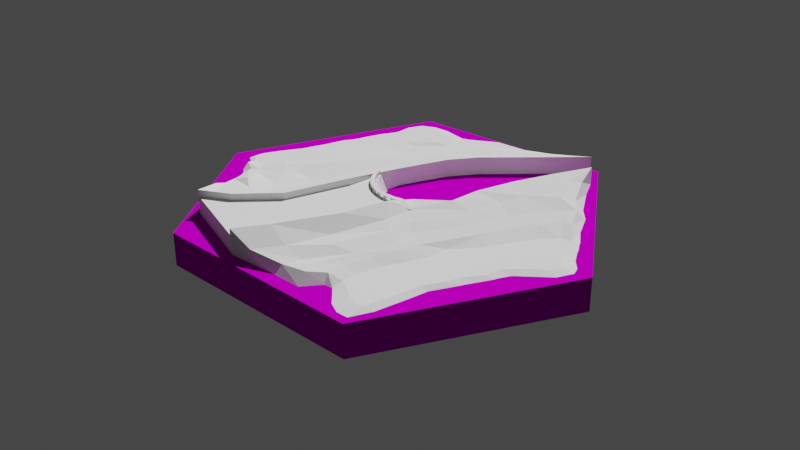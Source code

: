 # Source: Hydroelectric.blend  (saved by Blender 2.80.75; exported with 4.5.12 LTS)
import bpy
from mathutils import Matrix  # noqa: F401  (used for matrix-valued properties, if any)

bpy.ops.wm.read_factory_settings(use_empty=True)
scene = bpy.context.scene
scene.name = 'Scene'

# ---- collections
col_hexagono = bpy.data.collections.new('Hexagono'); scene.collection.children.link(col_hexagono)
col_river = bpy.data.collections.new('River'); scene.collection.children.link(col_river)
col_hydroelectric = bpy.data.collections.new('Hydroelectric'); scene.collection.children.link(col_hydroelectric)

# ---- images (referenced by path relative to the original .blend; pixels are not part of the script)
import os
ASSET_DIR = os.environ.get("B2B_ASSET_DIR", "")  # directory of the original .blend (textures are referenced by path, not embedded)
HERE = os.path.dirname(os.path.abspath(__file__))  # packed textures are extracted next to this script under _unpacked/

def load_image(name, relpath, width, height, colorspace="sRGB"):
    """Load a texture the original file referenced (path relative to the .blend, or extracted next to this script)."""
    p = next((c for c in (os.path.join(HERE, relpath), os.path.join(ASSET_DIR, relpath)) if relpath and os.path.exists(c)), "")
    if p:
        img = bpy.data.images.load(p, check_existing=True)
        img.name = name
    else:  # same state as the original file: an image datablock whose file is absent (Cycles renders it pink)
        img = bpy.data.images.new(name, width, height)
        img.source = "FILE"
        img.filepath = "//" + (relpath or name)
    img.colorspace_settings.name = colorspace
    return img
img_hexagon_tile__river__png = load_image('Hexagon tile (river).png', 'Hexagon tile (river).png', 1024, 1024, 'sRGB')

# ---- materials (node trees are filled in below, after node groups)
mat_hexagon_tile_river = bpy.data.materials.new('Hexagon tile river')
mat_hexagon_tile_river.use_transparent_shadow = False

# ---- material node trees
mat_hexagon_tile_river.use_nodes = True; mat_hexagon_tile_river.node_tree.nodes.clear()
_N = mat_hexagon_tile_river.node_tree.nodes; _L = mat_hexagon_tile_river.node_tree.links
n0 = _N.new('ShaderNodeOutputMaterial'); n0.name = 'Material Output'; n0.location = (224, 431)
n1 = _N.new('ShaderNodeMixShader'); n1.name = 'Mix Shader'; n1.location = (21, 432)
n2 = _N.new('ShaderNodeBsdfDiffuse'); n2.name = 'Diffuse BSDF'; n2.location = (-159, 350)
n3 = _N.new('ShaderNodeTexImage'); n3.name = 'Image Texture'; n3.location = (-413, 219)
n3.image = img_hexagon_tile__river__png
_L.new(n1.outputs[0], n0.inputs[0])
_L.new(n2.outputs[0], n1.inputs[2])
_L.new(n3.outputs[0], n2.inputs[0])
n0.is_active_output = True

# ---- world
world_world = bpy.data.worlds.new('World'); scene.world = world_world
world_world.use_nodes = True; world_world.node_tree.nodes.clear()
_N = world_world.node_tree.nodes; _L = world_world.node_tree.links
n0 = _N.new('ShaderNodeOutputWorld'); n0.name = 'World Output'; n0.location = (300, 300)
n1 = _N.new('ShaderNodeBackground'); n1.name = 'Background'; n1.location = (10, 300)
n1.inputs[0].default_value = (0.05088, 0.05088, 0.05088, 1.0)
_L.new(n1.outputs[0], n0.inputs[0])
n0.is_active_output = True
world_world.color = (0.05088, 0.05088, 0.05088)
world_world.use_sun_shadow = False
world_world.sun_shadow_jitter_overblur = 0.0

# ---- lights
light_sun = bpy.data.lights.new('Sun', 'SUN')
light_sun.transmission_factor = 0.0
light_sun.energy = 4.0
light_sun.shadow_soft_size = 0.125

# ---- meshes
me_icosphere_129 = bpy.data.meshes.new('Icosphere.129')
me_icosphere_129.from_pydata([(-3.221, 5.67, 0.4812), (3.273, 5.662, 0.4977), (-6.204, -0.3828, 0.5043), (3.121, -5.654, 0.4847), (6.518, -0.06369, 0.5189), (-3.489, -5.229, 0.5132), (6.519, -0.0645, -0.4811), (3.121, -5.655, -0.5153), (-3.488, -5.229, -0.4868), (-6.203, -0.3836, -0.4957), (3.274, 5.661, -0.5023), (-3.22, 5.669, -0.5188)], [], [(1, 0, 2, 5, 3, 4), (10, 6, 7, 8, 9, 11), (0, 1, 10, 11), (4, 3, 7, 6), (5, 2, 9, 8), (2, 0, 11, 9), (3, 5, 8, 7), (1, 4, 6, 10)])
me_icosphere_129.polygons.foreach_set('use_smooth', [True] * 8)
_k = set([(0, 1), (0, 2), (0, 11), (1, 4), (1, 10), (2, 5), (2, 9), (3, 4), (3, 5), (3, 7), (4, 6), (5, 8), (6, 7), (6, 10), (7, 8), (8, 9), (9, 11), (10, 11)])
me_icosphere_129.attributes.new('sharp_edge', 'BOOLEAN', 'EDGE').data.foreach_set('value', [ (min(e.vertices), max(e.vertices)) in _k for e in me_icosphere_129.edges])
_uv = me_icosphere_129.uv_layers.new(name='UVMap')
_uv.uv.foreach_set('vector', [0.5099, 0.4616, 0.5105, 0.1712, 0.7313, -0.009593, 0.994, 0.1435, 1.004, 0.4831, 0.7435, 0.6386, 0.000173, 0.1596, 0.2377, 0.009939, 0.4901, 0.1537, 0.4979, 0.4699, 0.241, 0.6269, 0.002639, 0.4696, 0.2441, 0.6508, 0.2441, 0.9378, 0.1999, 0.9378, 0.1999, 0.6507, 0.1995, 0.6507, 0.1995, 0.9399, 0.1553, 0.9402, 0.1553, 0.6509, 0.2444, 0.8963, 0.2444, 0.6507, 0.2886, 0.6507, 0.2886, 0.8962, 0.06586, 0.6507, 0.06586, 0.949, 0.02166, 0.9491, 0.02166, 0.6508, 0.1104, 0.6509, 0.1104, 0.9437, 0.06621, 0.9435, 0.06621, 0.6507, 0.1108, 0.9416, 0.1108, 0.6507, 0.155, 0.6508, 0.155, 0.9417])
me_icosphere_129.materials.append(mat_hexagon_tile_river)
me_icosphere_129.use_remesh_preserve_volume = False
me_icosphere_129.use_remesh_preserve_attributes = False
me_icosphere_129.use_mirror_vertex_groups = False
me_icosphere_129.update()
me_icosphere_129.normals_split_custom_set([tuple(v) for v in zip(*[iter([-0.0005517, 0.0008052, 1.0, -0.0005517, 0.0008052, 1.0, -0.0005517, 0.0008052, 1.0, -0.0005517, 0.0008052, 1.0, -0.0005517, 0.0008052, 1.0, -0.0005517, 0.0008052, 1.0, 0.0005517, -0.0008052, -1.0, 0.0005517, -0.0008052, -1.0, 0.0005517, -0.0008052, -1.0, 0.0005517, -0.0008052, -1.0, 0.0005517, -0.0008052, -1.0, 0.0005517, -0.0008052, -1.0, 0.001301, 1.0, -0.000806, 0.001301, 1.0, -0.000806, 0.001301, 1.0, -0.000806, 0.001301, 1.0, -0.000806, 0.8545, -0.5194, 0.0008923, 0.8545, -0.5194, 0.0008923, 0.8545, -0.5194, 0.0008923, 0.8545, -0.5194, 0.0008923, -0.8724, -0.4888, -8.945e-05, -0.8724, -0.4888, -8.945e-05, -0.8724, -0.4888, -8.945e-05, -0.8724, -0.4888, -8.945e-05, -0.897, 0.4421, -0.0008535, -0.897, 0.4421, -0.0008535, -0.897, 0.4421, -0.0008535, -0.897, 0.4421, -0.0008535, -0.0643, -0.9979, 0.0007695, -0.0643, -0.9979, 0.0007695, -0.0643, -0.9979, 0.0007695, -0.0643, -0.9979, 0.0007695, 0.87, 0.4931, 8.376e-05, 0.87, 0.4931, 8.376e-05, 0.87, 0.4931, 8.376e-05, 0.87, 0.4931, 8.376e-05])] * 3)])
me_cube_007 = bpy.data.meshes.new('Cube.007')
me_cube_007.from_pydata([(-1.066, -0.5985, -0.04488), (-0.9947, -0.5748, -0.01267), (-0.2064, 1.207, -0.04488), (-0.167, 1.137, -0.01267), (-0.4259, -1.951, -0.04488), (-0.4259, -1.951, 0.2292), (1.758, 1.261, -0.04488), (1.758, 1.261, 0.1128), (1.498, 1.232, -0.04488), (1.137, 1.278, -0.04488), (0.7533, 1.282, -0.04488), (0.535, 1.22, -0.04488), (0.3782, 1.201, -0.04488), (0.2356, 1.233, -0.04488), (0.1025, 1.266, -0.04488), (-0.05432, 1.265, -0.04488), (-0.003056, 1.186, -0.01267), (0.09854, 1.124, -0.01267), (0.2396, 1.091, -0.01267), (0.3585, 1.055, -0.01267), (0.5153, 1.094, 0.0155), (0.8007, 1.203, 0.02732), (1.161, 1.215, 0.0302), (1.513, 1.2, 0.08685), (-1.079, -0.7161, -0.04488), (-0.9982, -0.777, -0.04488), (-0.9313, -0.8852, -0.04488), (-0.8739, -0.9839, -0.04488), (-0.8212, -1.05, -0.04488), (-0.7496, -1.262, -0.04488), (-0.6827, -1.422, -0.04488), (-0.6063, -1.573, -0.04488), (-0.6063, -1.573, 0.1085), (-0.6432, -1.426, 0.04895), (-0.6904, -1.258, 0.01995), (-0.7029, -1.053, 0.02797), (-0.7595, -0.9563, 0.01153), (-0.884, -0.8852, 0.0228), (-0.9193, -0.7652, -0.01267), (-0.9886, -0.6767, -0.01267), (-0.3066, 1.054, -0.04488), (-0.3216, 0.8488, -0.04488), (-0.3982, 0.6528, -0.04488), (-0.5268, 0.4664, -0.04488), (-0.6365, 0.261, -0.04488), (-0.713, 0.0603, -0.04488), (-0.8274, -0.2066, -0.04488), (-0.9702, -0.3978, -0.04488), (-0.9032, -0.4096, -0.01267), (-0.7643, -0.2066, -0.01267), (-0.6381, 0.0603, -0.01267), (-0.5694, 0.2531, -0.01267), (-0.4322, 0.419, -0.01267), (-0.3785, 0.6292, -0.01267), (-0.2585, 0.829, -0.01267), (-0.208, 1.034, -0.01267), (-0.1174, -1.812, -0.04488), (0.2572, -1.474, -0.04488), (0.5183, -0.8141, -0.04488), (0.6233, -0.2064, -0.04488), (0.733, 0.0179, -0.04488), (0.8616, 0.2706, -0.04488), (1.071, 0.5233, -0.04488), (1.956, 1.278, -0.04488), (1.956, 1.278, 0.1507), (1.071, 0.5233, 0.1507), (0.8616, 0.2706, 0.1507), (0.733, 0.0179, 0.1507), (0.6233, -0.2064, 0.1507), (0.5183, -0.8141, 0.2292), (0.2572, -1.474, 0.2292), (-0.1174, -1.812, 0.2292), (1.672, 1.159, 0.1228), (1.113, 0.6599, 0.1343), (0.7568, 0.3457, 0.1478), (0.614, 0.02671, 0.1395), (0.3813, -0.6282, 0.1395), (0.1675, -1.25, 0.1395), (-0.1504, -1.692, 0.16), (-0.3547, -1.841, 0.1711), (1.321, 1.097, 0.09344), (0.9889, 0.8391, 0.121), (0.7183, 0.5012, 0.1034), (0.4383, -0.002327, 0.1095), (0.2103, -0.52, 0.0743), (0.06751, -1.028, 0.09069), (-0.1179, -1.361, 0.07109), (-0.2985, -1.42, 0.1079), (0.8945, 1.129, 0.07338), (0.7801, 0.9142, 0.08244), (0.5568, 0.5526, 0.07935), (0.1869, -0.04083, 0.08154), (0.02986, -0.3929, 0.05974), (-0.05616, -0.8113, 0.02675), (-0.251, -1.121, 0.04379), (-0.4695, -1.274, 0.1077), (0.5011, 0.9864, 0.01899), (0.4813, 0.7952, 0.02658), (0.3006, 0.5756, 0.04243), (0.2998, 0.3418, 0.05098), (-0.108, -0.3321, 0.0506), (-0.2272, -0.7315, 0.0142), (-0.4078, -0.8895, 0.04277), (-0.5743, -1.014, 0.03352), (0.3679, 0.9716, 0.01526), (0.2914, 0.7993, 0.0265), (0.1344, 0.6318, -0.01267), (0.07674, 0.4264, -0.01267), (-0.2175, -0.257, 0.03821), (-0.3508, -0.5523, 0.03933), (-0.4936, -0.7151, 0.04816), (-0.6554, -0.9347, 0.01659), (0.23, 0.9946, -0.01267), (0.1866, 0.8365, -0.01267), (-0.008238, 0.6784, -0.01267), (-0.08952, 0.4683, -0.01267), (-0.3554, -0.1583, 0.02739), (-0.4414, -0.3826, 0.01924), (-0.6315, -0.588, 0.01807), (-0.7223, -0.836, 0.007483), (0.04012, 1.032, -0.01267), (-0.0175, 0.8832, -0.01267), (-0.1414, 0.692, -0.01267), (-0.27, 0.3967, -0.01267), (-0.427, -0.02167, 0.007027), (-0.5319, -0.2081, 0.01265), (-0.6795, -0.5366, -0.01267), (-0.7891, -0.742, -0.01267), (-0.1025, 1.055, -0.01267), (-0.1743, 0.8825, -0.01267), (-0.2887, 0.644, -0.01267), (-0.3495, 0.385, -0.01267), (-0.5459, 0.1386, -0.01267), (-0.6414, -0.06209, -0.01267), (-0.7369, -0.2628, -0.01267), (-0.8608, -0.5533, -0.01267), (-0.1025, 1.055, -0.04488), (-0.1743, 0.8825, -0.04488), (-0.2887, 0.644, -0.04488), (-0.4126, 0.4008, -0.04488), (-0.5459, 0.1386, -0.04488), (-0.6414, -0.06209, -0.04488), (-0.7369, -0.2628, -0.04488), (-0.8608, -0.5533, -0.04488), (0.04012, 1.032, -0.04488), (-0.0175, 0.8832, -0.04488), (-0.1414, 0.692, -0.04488), (-0.27, 0.3967, -0.04488), (-0.427, -0.02167, -0.04488), (-0.5319, -0.2081, -0.04488), (-0.6795, -0.5366, -0.04488), (-0.7891, -0.742, -0.04488), (0.23, 0.9946, -0.04488), (0.1866, 0.8365, -0.04488), (-0.008238, 0.6784, -0.04488), (-0.08952, 0.4683, -0.04488), (-0.3554, -0.1583, -0.04488), (-0.4414, -0.3826, -0.04488), (-0.6315, -0.588, -0.04488), (-0.7223, -0.836, -0.04488), (0.3679, 0.9716, -0.04488), (0.2914, 0.7993, -0.04488), (0.1344, 0.6318, -0.04488), (0.07674, 0.4264, -0.04488), (-0.2175, -0.257, -0.04488), (-0.3508, -0.5523, -0.04488), (-0.4936, -0.7151, -0.04488), (-0.6554, -0.9347, -0.04488), (0.5011, 0.9864, -0.04488), (0.4813, 0.7952, -0.04488), (0.3006, 0.5756, -0.04488), (0.2998, 0.3418, -0.04488), (-0.108, -0.3321, -0.04488), (-0.2272, -0.7315, -0.04488), (-0.4078, -0.8895, -0.04488), (-0.5743, -1.014, -0.04488), (0.8945, 1.129, -0.04488), (0.7801, 0.9142, -0.04488), (0.5568, 0.5526, -0.04488), (0.1869, -0.04083, -0.04488), (0.02986, -0.3929, -0.04488), (-0.05616, -0.8113, -0.04488), (-0.251, -1.121, -0.04488), (-0.4695, -1.274, -0.04488), (1.321, 1.097, -0.04488), (0.9889, 0.8391, -0.04488), (0.7183, 0.5012, -0.04488), (0.4383, -0.002327, -0.04488), (0.2103, -0.52, -0.04488), (0.06751, -1.028, -0.04488), (-0.1179, -1.361, -0.04488), (-0.2985, -1.42, -0.04488), (1.672, 1.159, -0.04488), (1.113, 0.6599, -0.04488), (0.7568, 0.3457, -0.04488), (0.614, 0.02671, -0.04488), (0.3813, -0.6282, -0.04488), (0.1675, -1.25, -0.04488), (-0.1504, -1.692, -0.04488), (-0.3547, -1.841, -0.04488), (0.008024, 0.04242, 0.03937)], [], [(40, 55, 3, 2), (8, 23, 7, 6), (56, 71, 5, 4), (24, 39, 1, 0), (199, 56, 4, 31), (135, 1, 39), (71, 79, 5), (79, 87, 33, 32), (87, 95, 34, 33), (95, 103, 35, 34), (103, 111, 36, 35), (111, 119, 37, 36), (119, 127, 38, 37), (127, 135, 39, 38), (47, 143, 24, 0), (143, 151, 25, 24), (151, 159, 26, 25), (159, 167, 27, 26), (167, 175, 28, 27), (175, 183, 29, 28), (183, 191, 30, 29), (191, 199, 31, 30), (4, 5, 32, 31), (31, 32, 33, 30), (30, 33, 34, 29), (29, 34, 35, 28), (28, 35, 36, 27), (27, 36, 37, 26), (26, 37, 38, 25), (25, 38, 39, 24), (2, 3, 16, 15), (15, 16, 17, 14), (14, 17, 18, 13), (13, 18, 19, 12), (12, 19, 20, 11), (11, 20, 21, 10), (10, 21, 22, 9), (9, 22, 23, 8), (9, 8, 192, 184), (184, 192, 193, 185), (185, 193, 194, 186), (186, 194, 195, 187), (187, 195, 196, 188), (188, 196, 197, 189), (189, 197, 198, 190), (190, 198, 199, 191), (10, 9, 184, 176), (176, 184, 185, 177), (177, 185, 186, 178), (178, 186, 187, 179), (179, 187, 188, 180), (180, 188, 189, 181), (181, 189, 190, 182), (182, 190, 191, 183), (11, 10, 176, 168), (168, 176, 177, 169), (169, 177, 178, 170), (170, 178, 179, 171), (171, 179, 180, 172), (172, 180, 181, 173), (173, 181, 182, 174), (174, 182, 183, 175), (12, 11, 168, 160), (160, 168, 169, 161), (161, 169, 170, 162), (162, 170, 171, 163), (163, 171, 172, 164), (164, 172, 173, 165), (165, 173, 174, 166), (166, 174, 175, 167), (13, 12, 160, 152), (152, 160, 161, 153), (153, 161, 162, 154), (154, 162, 163, 155), (155, 163, 164, 156), (156, 164, 165, 157), (157, 165, 166, 158), (158, 166, 167, 159), (14, 13, 152, 144), (144, 152, 153, 145), (145, 153, 154, 146), (146, 154, 155, 147), (147, 155, 156, 148), (148, 156, 157, 149), (149, 157, 158, 150), (150, 158, 159, 151), (15, 14, 144, 136), (136, 144, 145, 137), (137, 145, 146, 138), (138, 146, 147, 139), (139, 147, 148, 140), (140, 148, 149, 141), (141, 149, 150, 142), (142, 150, 151, 143), (2, 15, 136, 40), (40, 136, 137, 41), (41, 137, 138, 42), (42, 138, 139, 43), (43, 139, 140, 44), (44, 140, 141, 45), (45, 141, 142, 46), (46, 142, 143, 47), (17, 16, 128, 120), (120, 128, 121), (121, 129, 130, 122), (122, 130, 131, 123), (123, 131, 132, 124), (124, 132, 133, 125), (125, 133, 134, 126), (126, 134, 135), (18, 17, 120, 112), (112, 120, 121, 113), (113, 121, 114), (114, 122, 123, 115), (115, 123, 124, 116), (116, 124, 125, 117), (117, 125, 126), (118, 126, 127, 119), (19, 18, 112, 104), (104, 112, 113, 105), (105, 113, 114, 106), (106, 114, 107), (107, 115, 116, 108), (108, 116, 117), (109, 117, 118, 110), (110, 118, 119, 111), (20, 19, 104, 96), (96, 104, 105, 97), (97, 105, 106, 98), (98, 106, 107, 99), (99, 107, 200), (100, 108, 109, 101), (101, 109, 110, 102), (102, 110, 111, 103), (21, 20, 96, 88), (88, 96, 97, 89), (89, 97, 98, 90), (90, 98, 99), (91, 99, 100, 92), (92, 100, 93), (93, 101, 102, 94), (94, 102, 103, 95), (22, 21, 88, 80), (80, 88, 89, 81), (81, 89, 90), (82, 90, 91, 83), (83, 91, 92, 84), (84, 92, 93, 85), (85, 93, 86), (86, 94, 95, 87), (23, 22, 80, 72), (72, 80, 81), (73, 81, 82, 74), (74, 82, 83, 75), (75, 83, 84, 76), (76, 84, 85, 77), (77, 85, 86, 78), (78, 86, 79), (7, 72, 64), (64, 72, 73, 65), (65, 73, 74, 66), (66, 74, 75, 67), (67, 75, 76, 68), (68, 76, 77, 69), (69, 77, 78, 70), (70, 78, 79, 71), (16, 3, 128), (128, 55, 54, 129), (129, 54, 53, 130), (130, 53, 52, 131), (131, 52, 51, 132), (132, 51, 50, 133), (133, 50, 49, 134), (134, 49, 48, 135), (8, 6, 63, 192), (192, 63, 62, 193), (193, 62, 61, 194), (194, 61, 60, 195), (195, 60, 59, 196), (196, 59, 58, 197), (197, 58, 57, 198), (198, 57, 56, 199), (6, 7, 64, 63), (63, 64, 65, 62), (62, 65, 66, 61), (61, 66, 67, 60), (60, 67, 68, 59), (59, 68, 69, 58), (58, 69, 70, 57), (57, 70, 71, 56), (0, 1, 48, 47), (47, 48, 49, 46), (46, 49, 50, 45), (45, 50, 51, 44), (44, 51, 52, 43), (43, 52, 53, 42), (42, 53, 54, 41), (41, 54, 55, 40), (1, 135, 48), (135, 127, 126), (126, 118, 117), (117, 109, 108), (108, 100, 200), (107, 114, 115), (200, 100, 99), (128, 3, 55), (114, 121, 122), (200, 107, 108), (121, 128, 129), (86, 93, 94), (93, 100, 101), (79, 86, 87), (5, 79, 32), (81, 73, 72), (99, 91, 90), (90, 82, 81), (72, 7, 23)])
_uv = me_cube_007.uv_layers.new(name='UVMap')
_uv.uv.foreach_set('vector', [0.375, 0.2222, 0.625, 0.2222, 0.625, 0.25, 0.375, 0.25, 0.375, 0.4722, 0.625, 0.4722, 0.625, 0.5, 0.375, 0.5, 0.375, 0.7222, 0.625, 0.7222, 0.625, 0.75, 0.375, 0.75, 0.375, 0.9722, 0.625, 0.9722, 0.625, 1.0, 0.375, 1.0, 0.3472, 0.7222, 0.375, 0.7222, 0.375, 0.75, 0.3472, 0.75, 0.8472, 0.7222, 0.875, 0.75, 0.8472, 0.75, 0.625, 0.7222, 0.6528, 0.7222, 0.625, 0.75, 0.6528, 0.7222, 0.6806, 0.7222, 0.6806, 0.75, 0.6528, 0.75, 0.6806, 0.7222, 0.7083, 0.7222, 0.7083, 0.75, 0.6806, 0.75, 0.7083, 0.7222, 0.7361, 0.7222, 0.7361, 0.75, 0.7083, 0.75, 0.7361, 0.7222, 0.7639, 0.7222, 0.7639, 0.75, 0.7361, 0.75, 0.7639, 0.7222, 0.7917, 0.7222, 0.7917, 0.75, 0.7639, 0.75, 0.7917, 0.7222, 0.8194, 0.7222, 0.8194, 0.75, 0.7917, 0.75, 0.8194, 0.7222, 0.8472, 0.7222, 0.8472, 0.75, 0.8194, 0.75, 0.125, 0.7222, 0.1528, 0.7222, 0.1528, 0.75, 0.125, 0.75, 0.1528, 0.7222, 0.1806, 0.7222, 0.1806, 0.75, 0.1528, 0.75, 0.1806, 0.7222, 0.2083, 0.7222, 0.2083, 0.75, 0.1806, 0.75, 0.2083, 0.7222, 0.2361, 0.7222, 0.2361, 0.75, 0.2083, 0.75, 0.2361, 0.7222, 0.2639, 0.7222, 0.2639, 0.75, 0.2361, 0.75, 0.2639, 0.7222, 0.2917, 0.7222, 0.2917, 0.75, 0.2639, 0.75, 0.2917, 0.7222, 0.3194, 0.7222, 0.3194, 0.75, 0.2917, 0.75, 0.3194, 0.7222, 0.3472, 0.7222, 0.3472, 0.75, 0.3194, 0.75, 0.375, 0.75, 0.625, 0.75, 0.625, 0.7778, 0.375, 0.7778, 0.375, 0.7778, 0.625, 0.7778, 0.625, 0.8056, 0.375, 0.8056, 0.375, 0.8056, 0.625, 0.8056, 0.625, 0.8333, 0.375, 0.8333, 0.375, 0.8333, 0.625, 0.8333, 0.625, 0.8611, 0.375, 0.8611, 0.375, 0.8611, 0.625, 0.8611, 0.625, 0.8889, 0.375, 0.8889, 0.375, 0.8889, 0.625, 0.8889, 0.625, 0.9167, 0.375, 0.9167, 0.375, 0.9167, 0.625, 0.9167, 0.625, 0.9444, 0.375, 0.9444, 0.375, 0.9444, 0.625, 0.9444, 0.625, 0.9722, 0.375, 0.9722, 0.375, 0.25, 0.625, 0.25, 0.625, 0.2778, 0.375, 0.2778, 0.375, 0.2778, 0.625, 0.2778, 0.625, 0.3056, 0.375, 0.3056, 0.375, 0.3056, 0.625, 0.3056, 0.625, 0.3333, 0.375, 0.3333, 0.375, 0.3333, 0.625, 0.3333, 0.625, 0.3611, 0.375, 0.3611, 0.375, 0.3611, 0.625, 0.3611, 0.625, 0.3889, 0.375, 0.3889, 0.375, 0.3889, 0.625, 0.3889, 0.625, 0.4167, 0.375, 0.4167, 0.375, 0.4167, 0.625, 0.4167, 0.625, 0.4444, 0.375, 0.4444, 0.375, 0.4444, 0.625, 0.4444, 0.625, 0.4722, 0.375, 0.4722, 0.3194, 0.5, 0.3472, 0.5, 0.3472, 0.5278, 0.3194, 0.5278, 0.3194, 0.5278, 0.3472, 0.5278, 0.3472, 0.5556, 0.3194, 0.5556, 0.3194, 0.5556, 0.3472, 0.5556, 0.3472, 0.5833, 0.3194, 0.5833, 0.3194, 0.5833, 0.3472, 0.5833, 0.3472, 0.6111, 0.3194, 0.6111, 0.3194, 0.6111, 0.3472, 0.6111, 0.3472, 0.6389, 0.3194, 0.6389, 0.3194, 0.6389, 0.3472, 0.6389, 0.3472, 0.6667, 0.3194, 0.6667, 0.3194, 0.6667, 0.3472, 0.6667, 0.3472, 0.6944, 0.3194, 0.6944, 0.3194, 0.6944, 0.3472, 0.6944, 0.3472, 0.7222, 0.3194, 0.7222, 0.2917, 0.5, 0.3194, 0.5, 0.3194, 0.5278, 0.2917, 0.5278, 0.2917, 0.5278, 0.3194, 0.5278, 0.3194, 0.5556, 0.2917, 0.5556, 0.2917, 0.5556, 0.3194, 0.5556, 0.3194, 0.5833, 0.2917, 0.5833, 0.2917, 0.5833, 0.3194, 0.5833, 0.3194, 0.6111, 0.2917, 0.6111, 0.2917, 0.6111, 0.3194, 0.6111, 0.3194, 0.6389, 0.2917, 0.6389, 0.2917, 0.6389, 0.3194, 0.6389, 0.3194, 0.6667, 0.2917, 0.6667, 0.2917, 0.6667, 0.3194, 0.6667, 0.3194, 0.6944, 0.2917, 0.6944, 0.2917, 0.6944, 0.3194, 0.6944, 0.3194, 0.7222, 0.2917, 0.7222, 0.2639, 0.5, 0.2917, 0.5, 0.2917, 0.5278, 0.2639, 0.5278, 0.2639, 0.5278, 0.2917, 0.5278, 0.2917, 0.5556, 0.2639, 0.5556, 0.2639, 0.5556, 0.2917, 0.5556, 0.2917, 0.5833, 0.2639, 0.5833, 0.2639, 0.5833, 0.2917, 0.5833, 0.2917, 0.6111, 0.2639, 0.6111, 0.2639, 0.6111, 0.2917, 0.6111, 0.2917, 0.6389, 0.2639, 0.6389, 0.2639, 0.6389, 0.2917, 0.6389, 0.2917, 0.6667, 0.2639, 0.6667, 0.2639, 0.6667, 0.2917, 0.6667, 0.2917, 0.6944, 0.2639, 0.6944, 0.2639, 0.6944, 0.2917, 0.6944, 0.2917, 0.7222, 0.2639, 0.7222, 0.2361, 0.5, 0.2639, 0.5, 0.2639, 0.5278, 0.2361, 0.5278, 0.2361, 0.5278, 0.2639, 0.5278, 0.2639, 0.5556, 0.2361, 0.5556, 0.2361, 0.5556, 0.2639, 0.5556, 0.2639, 0.5833, 0.2361, 0.5833, 0.2361, 0.5833, 0.2639, 0.5833, 0.2639, 0.6111, 0.2361, 0.6111, 0.2361, 0.6111, 0.2639, 0.6111, 0.2639, 0.6389, 0.2361, 0.6389, 0.2361, 0.6389, 0.2639, 0.6389, 0.2639, 0.6667, 0.2361, 0.6667, 0.2361, 0.6667, 0.2639, 0.6667, 0.2639, 0.6944, 0.2361, 0.6944, 0.2361, 0.6944, 0.2639, 0.6944, 0.2639, 0.7222, 0.2361, 0.7222, 0.2083, 0.5, 0.2361, 0.5, 0.2361, 0.5278, 0.2083, 0.5278, 0.2083, 0.5278, 0.2361, 0.5278, 0.2361, 0.5556, 0.2083, 0.5556, 0.2083, 0.5556, 0.2361, 0.5556, 0.2361, 0.5833, 0.2083, 0.5833, 0.2083, 0.5833, 0.2361, 0.5833, 0.2361, 0.6111, 0.2083, 0.6111, 0.2083, 0.6111, 0.2361, 0.6111, 0.2361, 0.6389, 0.2083, 0.6389, 0.2083, 0.6389, 0.2361, 0.6389, 0.2361, 0.6667, 0.2083, 0.6667, 0.2083, 0.6667, 0.2361, 0.6667, 0.2361, 0.6944, 0.2083, 0.6944, 0.2083, 0.6944, 0.2361, 0.6944, 0.2361, 0.7222, 0.2083, 0.7222, 0.1806, 0.5, 0.2083, 0.5, 0.2083, 0.5278, 0.1806, 0.5278, 0.1806, 0.5278, 0.2083, 0.5278, 0.2083, 0.5556, 0.1806, 0.5556, 0.1806, 0.5556, 0.2083, 0.5556, 0.2083, 0.5833, 0.1806, 0.5833, 0.1806, 0.5833, 0.2083, 0.5833, 0.2083, 0.6111, 0.1806, 0.6111, 0.1806, 0.6111, 0.2083, 0.6111, 0.2083, 0.6389, 0.1806, 0.6389, 0.1806, 0.6389, 0.2083, 0.6389, 0.2083, 0.6667, 0.1806, 0.6667, 0.1806, 0.6667, 0.2083, 0.6667, 0.2083, 0.6944, 0.1806, 0.6944, 0.1806, 0.6944, 0.2083, 0.6944, 0.2083, 0.7222, 0.1806, 0.7222, 0.1528, 0.5, 0.1806, 0.5, 0.1806, 0.5278, 0.1528, 0.5278, 0.1528, 0.5278, 0.1806, 0.5278, 0.1806, 0.5556, 0.1528, 0.5556, 0.1528, 0.5556, 0.1806, 0.5556, 0.1806, 0.5833, 0.1528, 0.5833, 0.1528, 0.5833, 0.1806, 0.5833, 0.1806, 0.6111, 0.1528, 0.6111, 0.1528, 0.6111, 0.1806, 0.6111, 0.1806, 0.6389, 0.1528, 0.6389, 0.1528, 0.6389, 0.1806, 0.6389, 0.1806, 0.6667, 0.1528, 0.6667, 0.1528, 0.6667, 0.1806, 0.6667, 0.1806, 0.6944, 0.1528, 0.6944, 0.1528, 0.6944, 0.1806, 0.6944, 0.1806, 0.7222, 0.1528, 0.7222, 0.125, 0.5, 0.1528, 0.5, 0.1528, 0.5278, 0.125, 0.5278, 0.125, 0.5278, 0.1528, 0.5278, 0.1528, 0.5556, 0.125, 0.5556, 0.125, 0.5556, 0.1528, 0.5556, 0.1528, 0.5833, 0.125, 0.5833, 0.125, 0.5833, 0.1528, 0.5833, 0.1528, 0.6111, 0.125, 0.6111, 0.125, 0.6111, 0.1528, 0.6111, 0.1528, 0.6389, 0.125, 0.6389, 0.125, 0.6389, 0.1528, 0.6389, 0.1528, 0.6667, 0.125, 0.6667, 0.125, 0.6667, 0.1528, 0.6667, 0.1528, 0.6944, 0.125, 0.6944, 0.125, 0.6944, 0.1528, 0.6944, 0.1528, 0.7222, 0.125, 0.7222, 0.8194, 0.5, 0.8472, 0.5, 0.8472, 0.5278, 0.8194, 0.5278, 0.8194, 0.5278, 0.8472, 0.5278, 0.8194, 0.5556, 0.8194, 0.5556, 0.8472, 0.5556, 0.8472, 0.5833, 0.8194, 0.5833, 0.8194, 0.5833, 0.8472, 0.5833, 0.8472, 0.6111, 0.8194, 0.6111, 0.8194, 0.6111, 0.8472, 0.6111, 0.8472, 0.6389, 0.8194, 0.6389, 0.8194, 0.6389, 0.8472, 0.6389, 0.8472, 0.6667, 0.8194, 0.6667, 0.8194, 0.6667, 0.8472, 0.6667, 0.8472, 0.6944, 0.8194, 0.6944, 0.8194, 0.6944, 0.8472, 0.6944, 0.8472, 0.7222, 0.7917, 0.5, 0.8194, 0.5, 0.8194, 0.5278, 0.7917, 0.5278, 0.7917, 0.5278, 0.8194, 0.5278, 0.8194, 0.5556, 0.7917, 0.5556, 0.7917, 0.5556, 0.8194, 0.5556, 0.7917, 0.5833, 0.7917, 0.5833, 0.8194, 0.5833, 0.8194, 0.6111, 0.7917, 0.6111, 0.7917, 0.6111, 0.8194, 0.6111, 0.8194, 0.6389, 0.7917, 0.6389, 0.7917, 0.6389, 0.8194, 0.6389, 0.8194, 0.6667, 0.7917, 0.6667, 0.7917, 0.6667, 0.8194, 0.6667, 0.8194, 0.6944, 0.7917, 0.6944, 0.8194, 0.6944, 0.8194, 0.7222, 0.7917, 0.7222, 0.7639, 0.5, 0.7917, 0.5, 0.7917, 0.5278, 0.7639, 0.5278, 0.7639, 0.5278, 0.7917, 0.5278, 0.7917, 0.5556, 0.7639, 0.5556, 0.7639, 0.5556, 0.7917, 0.5556, 0.7917, 0.5833, 0.7639, 0.5833, 0.7639, 0.5833, 0.7917, 0.5833, 0.7639, 0.6111, 0.7639, 0.6111, 0.7917, 0.6111, 0.7917, 0.6389, 0.7639, 0.6389, 0.7639, 0.6389, 0.7917, 0.6389, 0.7917, 0.6667, 0.7639, 0.6667, 0.7917, 0.6667, 0.7917, 0.6944, 0.7639, 0.6944, 0.7639, 0.6944, 0.7917, 0.6944, 0.7917, 0.7222, 0.7639, 0.7222, 0.7361, 0.5, 0.7639, 0.5, 0.7639, 0.5278, 0.7361, 0.5278, 0.7361, 0.5278, 0.7639, 0.5278, 0.7639, 0.5556, 0.7361, 0.5556, 0.7361, 0.5556, 0.7639, 0.5556, 0.7639, 0.5833, 0.7361, 0.5833, 0.7361, 0.5833, 0.7639, 0.5833, 0.7639, 0.6111, 0.7361, 0.6111, 0.7361, 0.6111, 0.7639, 0.6111, 0.75, 0.625, 0.7361, 0.6389, 0.7639, 0.6389, 0.7639, 0.6667, 0.7361, 0.6667, 0.7361, 0.6667, 0.7639, 0.6667, 0.7639, 0.6944, 0.7361, 0.6944, 0.7361, 0.6944, 0.7639, 0.6944, 0.7639, 0.7222, 0.7361, 0.7222, 0.7083, 0.5, 0.7361, 0.5, 0.7361, 0.5278, 0.7083, 0.5278, 0.7083, 0.5278, 0.7361, 0.5278, 0.7361, 0.5556, 0.7083, 0.5556, 0.7083, 0.5556, 0.7361, 0.5556, 0.7361, 0.5833, 0.7083, 0.5833, 0.7083, 0.5833, 0.7361, 0.5833, 0.7361, 0.6111, 0.7083, 0.6111, 0.7361, 0.6111, 0.7361, 0.6389, 0.7083, 0.6389, 0.7083, 0.6389, 0.7361, 0.6389, 0.7083, 0.6667, 0.7083, 0.6667, 0.7361, 0.6667, 0.7361, 0.6944, 0.7083, 0.6944, 0.7083, 0.6944, 0.7361, 0.6944, 0.7361, 0.7222, 0.7083, 0.7222, 0.6806, 0.5, 0.7083, 0.5, 0.7083, 0.5278, 0.6806, 0.5278, 0.6806, 0.5278, 0.7083, 0.5278, 0.7083, 0.5556, 0.6806, 0.5556, 0.6806, 0.5556, 0.7083, 0.5556, 0.7083, 0.5833, 0.6806, 0.5833, 0.7083, 0.5833, 0.7083, 0.6111, 0.6806, 0.6111, 0.6806, 0.6111, 0.7083, 0.6111, 0.7083, 0.6389, 0.6806, 0.6389, 0.6806, 0.6389, 0.7083, 0.6389, 0.7083, 0.6667, 0.6806, 0.6667, 0.6806, 0.6667, 0.7083, 0.6667, 0.6806, 0.6944, 0.6806, 0.6944, 0.7083, 0.6944, 0.7083, 0.7222, 0.6806, 0.7222, 0.6528, 0.5, 0.6806, 0.5, 0.6806, 0.5278, 0.6528, 0.5278, 0.6528, 0.5278, 0.6806, 0.5278, 0.6806, 0.5556, 0.6528, 0.5556, 0.6806, 0.5556, 0.6806, 0.5833, 0.6528, 0.5833, 0.6528, 0.5833, 0.6806, 0.5833, 0.6806, 0.6111, 0.6528, 0.6111, 0.6528, 0.6111, 0.6806, 0.6111, 0.6806, 0.6389, 0.6528, 0.6389, 0.6528, 0.6389, 0.6806, 0.6389, 0.6806, 0.6667, 0.6528, 0.6667, 0.6528, 0.6667, 0.6806, 0.6667, 0.6806, 0.6944, 0.6528, 0.6944, 0.6528, 0.6944, 0.6806, 0.6944, 0.6528, 0.7222, 0.625, 0.5, 0.6528, 0.5278, 0.625, 0.5278, 0.625, 0.5278, 0.6528, 0.5278, 0.6528, 0.5556, 0.625, 0.5556, 0.625, 0.5556, 0.6528, 0.5556, 0.6528, 0.5833, 0.625, 0.5833, 0.625, 0.5833, 0.6528, 0.5833, 0.6528, 0.6111, 0.625, 0.6111, 0.625, 0.6111, 0.6528, 0.6111, 0.6528, 0.6389, 0.625, 0.6389, 0.625, 0.6389, 0.6528, 0.6389, 0.6528, 0.6667, 0.625, 0.6667, 0.625, 0.6667, 0.6528, 0.6667, 0.6528, 0.6944, 0.625, 0.6944, 0.625, 0.6944, 0.6528, 0.6944, 0.6528, 0.7222, 0.625, 0.7222, 0.8472, 0.5, 0.875, 0.5, 0.8472, 0.5278, 0.8472, 0.5278, 0.875, 0.5278, 0.875, 0.5556, 0.8472, 0.5556, 0.8472, 0.5556, 0.875, 0.5556, 0.875, 0.5833, 0.8472, 0.5833, 0.8472, 0.5833, 0.875, 0.5833, 0.875, 0.6111, 0.8472, 0.6111, 0.8472, 0.6111, 0.875, 0.6111, 0.875, 0.6389, 0.8472, 0.6389, 0.8472, 0.6389, 0.875, 0.6389, 0.875, 0.6667, 0.8472, 0.6667, 0.8472, 0.6667, 0.875, 0.6667, 0.875, 0.6944, 0.8472, 0.6944, 0.8472, 0.6944, 0.875, 0.6944, 0.875, 0.7222, 0.8472, 0.7222, 0.3472, 0.5, 0.375, 0.5, 0.375, 0.5278, 0.3472, 0.5278, 0.3472, 0.5278, 0.375, 0.5278, 0.375, 0.5556, 0.3472, 0.5556, 0.3472, 0.5556, 0.375, 0.5556, 0.375, 0.5833, 0.3472, 0.5833, 0.3472, 0.5833, 0.375, 0.5833, 0.375, 0.6111, 0.3472, 0.6111, 0.3472, 0.6111, 0.375, 0.6111, 0.375, 0.6389, 0.3472, 0.6389, 0.3472, 0.6389, 0.375, 0.6389, 0.375, 0.6667, 0.3472, 0.6667, 0.3472, 0.6667, 0.375, 0.6667, 0.375, 0.6944, 0.3472, 0.6944, 0.3472, 0.6944, 0.375, 0.6944, 0.375, 0.7222, 0.3472, 0.7222, 0.375, 0.5, 0.625, 0.5, 0.625, 0.5278, 0.375, 0.5278, 0.375, 0.5278, 0.625, 0.5278, 0.625, 0.5556, 0.375, 0.5556, 0.375, 0.5556, 0.625, 0.5556, 0.625, 0.5833, 0.375, 0.5833, 0.375, 0.5833, 0.625, 0.5833, 0.625, 0.6111, 0.375, 0.6111, 0.375, 0.6111, 0.625, 0.6111, 0.625, 0.6389, 0.375, 0.6389, 0.375, 0.6389, 0.625, 0.6389, 0.625, 0.6667, 0.375, 0.6667, 0.375, 0.6667, 0.625, 0.6667, 0.625, 0.6944, 0.375, 0.6944, 0.375, 0.6944, 0.625, 0.6944, 0.625, 0.7222, 0.375, 0.7222, 0.375, 0.0, 0.625, 0.0, 0.625, 0.02778, 0.375, 0.02778, 0.375, 0.02778, 0.625, 0.02778, 0.625, 0.05556, 0.375, 0.05556, 0.375, 0.05556, 0.625, 0.05556, 0.625, 0.08333, 0.375, 0.08333, 0.375, 0.08333, 0.625, 0.08333, 0.625, 0.1111, 0.375, 0.1111, 0.375, 0.1111, 0.625, 0.1111, 0.625, 0.1389, 0.375, 0.1389, 0.375, 0.1389, 0.625, 0.1389, 0.625, 0.1667, 0.375, 0.1667, 0.375, 0.1667, 0.625, 0.1667, 0.625, 0.1944, 0.375, 0.1944, 0.375, 0.1944, 0.625, 0.1944, 0.625, 0.2222, 0.375, 0.2222, 0.875, 0.75, 0.8472, 0.7222, 0.875, 0.7222, 0.8472, 0.7222, 0.8194, 0.7222, 0.8194, 0.6944, 0.8194, 0.6944, 0.7917, 0.6944, 0.7917, 0.6667, 0.7917, 0.6667, 0.7639, 0.6667, 0.7639, 0.6389, 0.7639, 0.6389, 0.7361, 0.6389, 0.75, 0.625, 0.7639, 0.6111, 0.7917, 0.5833, 0.7917, 0.6111, 0.75, 0.625, 0.7361, 0.6389, 0.7361, 0.6111, 0.8472, 0.5278, 0.875, 0.5, 0.875, 0.5278, 0.7917, 0.5833, 0.8194, 0.5556, 0.8194, 0.5833, 0.75, 0.625, 0.7639, 0.6111, 0.7639, 0.6389, 0.8194, 0.5556, 0.8472, 0.5278, 0.8472, 0.5556, 0.6806, 0.6944, 0.7083, 0.6667, 0.7083, 0.6944, 0.7083, 0.6667, 0.7361, 0.6389, 0.7361, 0.6667, 0.6528, 0.7222, 0.6806, 0.6944, 0.6806, 0.7222, 0.625, 0.75, 0.6528, 0.7222, 0.6528, 0.75, 0.6806, 0.5556, 0.6528, 0.5556, 0.6528, 0.5278, 0.7361, 0.6111, 0.7083, 0.6111, 0.7083, 0.5833, 0.7083, 0.5833, 0.6806, 0.5833, 0.6806, 0.5556, 0.6528, 0.5278, 0.625, 0.5, 0.6528, 0.5])
me_cube_007.use_remesh_preserve_volume = False
me_cube_007.use_remesh_preserve_attributes = False
me_cube_007.use_mirror_vertex_groups = False
me_cube_007.update()
me_cube_008 = bpy.data.meshes.new('Cube.008')
me_cube_008.from_pydata([(-0.6759, -2.659, -0.02268), (-0.6759, -2.659, 0.3624), (-1.165, 2.729, -0.02268), (-1.165, 2.729, 0.2534), (1.265, -1.654, -0.02268), (1.132, -1.389, 0.02268), (1.208, 1.362, -0.02268), (1.015, 1.188, 0.02268), (1.102, 1.454, -0.02268), (0.8683, 1.533, -0.02268), (0.6677, 1.653, -0.02268), (0.4515, 1.782, -0.02268), (0.1451, 1.932, -0.02268), (-0.1526, 2.145, -0.02268), (-0.413, 2.237, -0.02268), (-0.879, 2.519, -0.02268), (-0.8675, 2.425, 0.1855), (-0.4449, 2.117, 0.1375), (-0.1628, 2.012, 0.1292), (0.1175, 1.794, 0.09918), (0.4365, 1.645, 0.02268), (0.6268, 1.493, 0.02268), (0.7576, 1.357, 0.02268), (0.94, 1.252, 0.02268), (-0.3619, -2.467, -0.02268), (0.000663, -2.244, -0.02268), (0.3901, -2.033, -0.02268), (0.4423, -1.715, -0.02268), (0.5509, -1.641, -0.02268), (0.7263, -1.69, -0.02268), (0.9061, -1.745, -0.02268), (1.106, -1.74, -0.02268), (1.051, -1.493, 0.02268), (0.8512, -1.518, 0.02268), (0.6865, -1.487, 0.02268), (0.4985, -1.493, 0.02268), (0.364, -1.643, 0.09341), (0.3022, -1.914, 0.1257), (-0.01202, -2.138, 0.1014), (-0.3619, -2.467, 0.1855), (-1.131, 2.114, -0.02268), (-1.416, 1.482, -0.02268), (-1.306, 0.8074, -0.02268), (-1.262, 0.3139, -0.02268), (-0.9627, -0.07815, -0.02268), (-0.8205, -0.4815, -0.02268), (-0.653, -1.187, -0.02268), (-0.631, -2.139, -0.02268), (-0.631, -2.139, 0.3624), (-0.653, -1.187, 0.3624), (-0.8205, -0.4815, 0.3624), (-0.9627, -0.07815, 0.2534), (-1.153, 0.3775, 0.02268), (-1.162, 0.8514, 0.02268), (-1.308, 1.526, 0.02268), (-1.131, 2.114, 0.2534), (1.239, -1.313, -0.02268), (1.0, -0.5556, -0.02268), (1.0, -0.3333, -0.02268), (1.0, -0.1111, -0.02268), (1.0, 0.1111, -0.02268), (1.0, 0.3333, -0.02268), (1.0, 0.5556, -0.02268), (1.215, 1.067, -0.02268), (1.049, 1.063, 0.02268), (0.9072, 0.7253, 0.02268), (0.8428, 0.4561, 0.02268), (0.9054, 0.2194, 0.02268), (0.8772, -0.1076, 0.02268), (0.9121, -0.3213, 0.02268), (0.9133, -0.6098, 0.02268), (1.055, -1.073, 0.02268), (0.878, 1.111, 0.02268), (0.7881, 0.8321, 0.02268), (0.7725, 0.5423, 0.02268), (0.7985, 0.2784, 0.02268), (0.7847, -0.1839, 0.02268), (0.8437, -0.485, 0.02268), (0.8568, -0.8052, 0.02268), (0.9279, -1.157, 0.02268), (0.6516, 1.272, 0.02268), (0.6282, 1.025, 0.02268), (0.5556, 0.3333, 0.02268), (0.5556, 0.1111, 0.02268), (0.625, -0.222, 0.02268), (0.6787, -0.5457, 0.02268), (0.6693, -0.8607, 0.02268), (0.8072, -1.334, 0.02268), (0.5264, 1.41, 0.02268), (0.4605, 1.185, 0.02268), (0.4753, 0.7695, 0.02268), (0.4156, 0.3652, 0.02268), (0.4712, -0.2853, 0.02268), (0.4895, -0.5829, 0.02268), (0.4956, -0.9075, 0.02268), (0.6301, -1.345, 0.02268), (0.3197, 1.555, 0.02268), (0.2357, 1.251, 0.02268), (0.2262, 0.9359, 0.02268), (0.2384, 0.5091, 0.02268), (0.2447, -0.2784, 0.02268), (0.2828, -0.5153, 0.02268), (0.3046, -0.9265, 0.02268), (0.4044, -1.308, 0.02268), (-0.007469, 1.692, 0.09918), (-0.01956, 1.365, 0.09918), (-0.02906, 1.05, 0.09918), (0.008336, 0.5524, 0.09918), (0.03028, -0.3217, 0.09341), (0.1135, -0.569, 0.09341), (0.1526, -1.008, 0.09341), (0.2429, -1.405, 0.09341), (-0.2514, 1.803, 0.1292), (-0.3112, 1.399, 0.1298), (-0.3146, 1.059, 0.1298), (-0.2494, 0.5784, 0.1298), (-0.2517, -0.3495, 0.1298), (-0.08527, -0.6219, 0.1298), (0.04492, -1.206, 0.1298), (0.1413, -1.706, 0.1298), (-0.4841, 1.913, 0.199), (-0.6678, 1.46, 0.212), (-0.6642, 1.047, 0.1855), (-0.5419, 0.5827, 0.1855), (-0.4636, -0.3044, 0.1855), (-0.3144, -0.6262, 0.1855), (-0.159, -1.436, 0.1855), (-0.04708, -1.868, 0.1014), (-0.8703, 2.206, 0.2333), (-1.065, 1.447, 0.2534), (-0.9444, 0.8465, 0.2534), (-0.758, 0.4033, 0.2534), (-0.7318, -0.1692, 0.2272), (-0.5583, -0.5916, 0.2272), (-0.4298, -1.389, 0.1855), (-0.3213, -2.016, 0.1855), (-0.8703, 2.206, -0.02268), (-1.065, 1.447, -0.02268), (-0.9444, 0.8465, -0.02268), (-0.758, 0.4033, -0.02268), (-0.7318, -0.1692, -0.02268), (-0.5583, -0.5916, -0.02268), (-0.4298, -1.389, -0.02268), (-0.3213, -2.016, -0.02268), (-0.4841, 1.913, -0.02268), (-0.6678, 1.46, -0.02268), (-0.6642, 1.047, -0.02268), (-0.5419, 0.5827, -0.02268), (-0.4636, -0.3044, -0.02268), (-0.3144, -0.6262, -0.02268), (-0.159, -1.436, -0.02268), (-0.04708, -1.868, -0.02268), (-0.2514, 1.803, -0.02268), (-0.3112, 1.399, -0.02268), (-0.3146, 1.059, -0.02268), (-0.2494, 0.5784, -0.02268), (-0.2517, -0.3495, -0.02268), (-0.08527, -0.6219, -0.02268), (0.04492, -1.206, -0.02268), (0.1413, -1.706, -0.02268), (-0.007469, 1.692, -0.02268), (-0.01956, 1.365, -0.02268), (-0.02906, 1.05, -0.02268), (0.008336, 0.5524, -0.02268), (0.03028, -0.3217, -0.02268), (0.1135, -0.569, -0.02268), (0.1526, -1.008, -0.02268), (0.2429, -1.405, -0.02268), (0.3197, 1.555, -0.02268), (0.2357, 1.251, -0.02268), (0.2262, 0.9359, -0.02268), (0.2384, 0.5091, -0.02268), (0.2447, -0.2784, -0.02268), (0.2828, -0.5153, -0.02268), (0.3046, -0.9265, -0.02268), (0.4044, -1.308, -0.02268), (0.5264, 1.41, -0.02268), (0.4605, 1.185, -0.02268), (0.4753, 0.7695, -0.02268), (0.4156, 0.3652, -0.02268), (0.4712, -0.2853, -0.02268), (0.4895, -0.5829, -0.02268), (0.4956, -0.9075, -0.02268), (0.6301, -1.345, -0.02268), (0.6516, 1.272, -0.02268), (0.6282, 1.025, -0.02268), (0.5556, 0.3333, -0.02268), (0.5556, 0.1111, -0.02268), (0.625, -0.222, -0.02268), (0.6787, -0.5457, -0.02268), (0.6693, -0.8607, -0.02268), (0.8072, -1.334, -0.02268), (0.9406, 1.15, -0.02268), (0.7881, 0.8321, -0.02268), (0.7725, 0.5423, -0.02268), (0.7985, 0.2784, -0.02268), (0.7847, -0.1839, -0.02268), (0.8437, -0.485, -0.02268), (0.8568, -0.8052, -0.02268), (0.9279, -1.157, -0.02268), (0.1344, 0.01653, 0.02268), (-0.9752, 0.3647, 0.01658), (-0.9677, 0.001358, 0.05154), (-1.139, 1.974, 0.03525), (-1.048, 0.8353, 0.04998), (-1.128, 1.453, 0.07486)], [], [(40, 55, 3, 2), (8, 23, 7, 6), (56, 71, 5, 4), (24, 39, 1, 0), (199, 56, 4, 31), (135, 1, 39), (71, 79, 5), (79, 87, 33, 32), (87, 95, 34, 33), (95, 103, 35, 34), (103, 111, 36, 35), (111, 119, 37, 36), (119, 127, 38, 37), (127, 135, 39, 38), (47, 143, 24, 0), (143, 151, 25, 24), (151, 159, 26, 25), (159, 167, 27, 26), (167, 175, 28, 27), (175, 183, 29, 28), (183, 191, 30, 29), (191, 199, 31, 30), (4, 5, 32, 31), (31, 32, 33, 30), (30, 33, 34, 29), (29, 34, 35, 28), (28, 35, 36, 27), (27, 36, 37, 26), (26, 37, 38, 25), (25, 38, 39, 24), (2, 3, 16, 15), (15, 16, 17, 14), (14, 17, 18, 13), (13, 18, 19, 12), (12, 19, 20, 11), (11, 20, 21, 10), (10, 21, 22, 9), (9, 22, 23, 8), (9, 8, 192, 184), (184, 192, 193, 185), (185, 193, 194, 186), (186, 194, 195, 187), (187, 195, 196, 188), (188, 196, 197, 189), (189, 197, 198, 190), (190, 198, 199, 191), (10, 9, 184, 176), (176, 184, 185, 177), (177, 185, 186, 178), (178, 186, 187, 179), (179, 187, 188, 180), (180, 188, 189, 181), (181, 189, 190, 182), (182, 190, 191, 183), (11, 10, 176, 168), (168, 176, 177, 169), (169, 177, 178, 170), (170, 178, 179, 171), (171, 179, 180, 172), (172, 180, 181, 173), (173, 181, 182, 174), (174, 182, 183, 175), (12, 11, 168, 160), (160, 168, 169, 161), (161, 169, 170, 162), (162, 170, 171, 163), (163, 171, 172, 164), (164, 172, 173, 165), (165, 173, 174, 166), (166, 174, 175, 167), (13, 12, 160, 152), (152, 160, 161, 153), (153, 161, 162, 154), (154, 162, 163, 155), (155, 163, 164, 156), (156, 164, 165, 157), (157, 165, 166, 158), (158, 166, 167, 159), (14, 13, 152, 144), (144, 152, 153, 145), (145, 153, 154, 146), (146, 154, 155, 147), (147, 155, 156, 148), (148, 156, 157, 149), (149, 157, 158, 150), (150, 158, 159, 151), (15, 14, 144, 136), (136, 144, 145, 137), (137, 145, 146, 138), (138, 146, 147, 139), (139, 147, 148, 140), (140, 148, 149, 141), (141, 149, 150, 142), (142, 150, 151, 143), (2, 15, 136, 40), (40, 136, 137, 41), (41, 137, 138, 42), (42, 138, 139, 43), (43, 139, 140, 44), (44, 140, 141, 45), (45, 141, 142, 46), (46, 142, 143, 47), (17, 16, 128, 120), (120, 128, 121), (121, 129, 130, 122), (122, 130, 131, 123), (123, 131, 132, 124), (124, 132, 133, 125), (125, 133, 134, 126), (126, 134, 135), (18, 17, 120, 112), (112, 120, 121, 113), (113, 121, 114), (114, 122, 123, 115), (115, 123, 124, 116), (116, 124, 125, 117), (117, 125, 126), (118, 126, 127, 119), (19, 18, 112, 104), (104, 112, 113, 105), (105, 113, 114, 106), (106, 114, 107), (107, 115, 116, 108), (108, 116, 117), (109, 117, 118, 110), (110, 118, 119, 111), (20, 19, 104, 96), (96, 104, 105, 97), (97, 105, 106, 98), (98, 106, 107, 99), (99, 107, 200), (100, 108, 109, 101), (101, 109, 110, 102), (102, 110, 111, 103), (21, 20, 96, 88), (88, 96, 97, 89), (89, 97, 98, 90), (90, 98, 99), (91, 99, 100, 92), (92, 100, 93), (93, 101, 102, 94), (94, 102, 103, 95), (22, 21, 88, 80), (80, 88, 89, 81), (81, 89, 90), (82, 90, 91, 83), (83, 91, 92, 84), (84, 92, 93, 85), (85, 93, 86), (86, 94, 95, 87), (23, 22, 80, 72), (72, 80, 81), (73, 81, 82, 74), (74, 82, 83, 75), (75, 83, 84, 76), (76, 84, 85, 77), (77, 85, 86, 78), (78, 86, 79), (7, 72, 64), (64, 72, 73, 65), (65, 73, 74, 66), (66, 74, 75, 67), (67, 75, 76, 68), (68, 76, 77, 69), (69, 77, 78, 70), (70, 78, 79, 71), (16, 3, 128), (128, 55, 129), (129, 205, 204, 130), (130, 204, 201, 131), (131, 51, 132), (132, 51, 50, 133), (133, 50, 49, 134), (134, 49, 48, 135), (8, 6, 63, 192), (192, 63, 62, 193), (193, 62, 61, 194), (194, 61, 60, 195), (195, 60, 59, 196), (196, 59, 58, 197), (197, 58, 57, 198), (198, 57, 56, 199), (6, 7, 64, 63), (63, 64, 65, 62), (62, 65, 66, 61), (61, 66, 67, 60), (60, 67, 68, 59), (59, 68, 69, 58), (58, 69, 70, 57), (57, 70, 71, 56), (0, 1, 48, 47), (47, 48, 49, 46), (46, 49, 50, 45), (45, 50, 51, 44), (44, 51, 202), (43, 52, 53, 42), (42, 53, 54, 41), (41, 54, 203, 40), (79, 86, 87), (100, 200, 108), (121, 128, 129), (86, 93, 94), (107, 114, 115), (5, 79, 32), (128, 3, 55), (93, 100, 101), (114, 121, 122), (135, 127, 126), (126, 118, 117), (117, 109, 108), (200, 100, 99), (99, 91, 90), (90, 82, 81), (81, 73, 72), (1, 135, 48), (72, 7, 23), (108, 200, 107), (51, 131, 201, 202), (129, 55, 203, 205), (204, 205, 54, 53), (201, 204, 53, 52), (202, 201, 52), (205, 203, 54), (202, 52, 43, 44), (40, 203, 55)])
_uv = me_cube_008.uv_layers.new(name='UVMap')
_uv.uv.foreach_set('vector', [0.375, 0.2222, 0.625, 0.2222, 0.625, 0.25, 0.375, 0.25, 0.375, 0.4722, 0.625, 0.4722, 0.625, 0.5, 0.375, 0.5, 0.375, 0.7222, 0.625, 0.7222, 0.625, 0.75, 0.375, 0.75, 0.375, 0.9722, 0.625, 0.9722, 0.625, 1.0, 0.375, 1.0, 0.3472, 0.7222, 0.375, 0.7222, 0.375, 0.75, 0.3472, 0.75, 0.8472, 0.7222, 0.875, 0.75, 0.8472, 0.75, 0.625, 0.7222, 0.6528, 0.7222, 0.625, 0.75, 0.6528, 0.7222, 0.6806, 0.7222, 0.6806, 0.75, 0.6528, 0.75, 0.6806, 0.7222, 0.7083, 0.7222, 0.7083, 0.75, 0.6806, 0.75, 0.7083, 0.7222, 0.7361, 0.7222, 0.7361, 0.75, 0.7083, 0.75, 0.7361, 0.7222, 0.7639, 0.7222, 0.7639, 0.75, 0.7361, 0.75, 0.7639, 0.7222, 0.7917, 0.7222, 0.7917, 0.75, 0.7639, 0.75, 0.7917, 0.7222, 0.8194, 0.7222, 0.8194, 0.75, 0.7917, 0.75, 0.8194, 0.7222, 0.8472, 0.7222, 0.8472, 0.75, 0.8194, 0.75, 0.125, 0.7222, 0.1528, 0.7222, 0.1528, 0.75, 0.125, 0.75, 0.1528, 0.7222, 0.1806, 0.7222, 0.1806, 0.75, 0.1528, 0.75, 0.1806, 0.7222, 0.2083, 0.7222, 0.2083, 0.75, 0.1806, 0.75, 0.2083, 0.7222, 0.2361, 0.7222, 0.2361, 0.75, 0.2083, 0.75, 0.2361, 0.7222, 0.2639, 0.7222, 0.2639, 0.75, 0.2361, 0.75, 0.2639, 0.7222, 0.2917, 0.7222, 0.2917, 0.75, 0.2639, 0.75, 0.2917, 0.7222, 0.3194, 0.7222, 0.3194, 0.75, 0.2917, 0.75, 0.3194, 0.7222, 0.3472, 0.7222, 0.3472, 0.75, 0.3194, 0.75, 0.375, 0.75, 0.625, 0.75, 0.625, 0.7778, 0.375, 0.7778, 0.375, 0.7778, 0.625, 0.7778, 0.625, 0.8056, 0.375, 0.8056, 0.375, 0.8056, 0.625, 0.8056, 0.625, 0.8333, 0.375, 0.8333, 0.375, 0.8333, 0.625, 0.8333, 0.625, 0.8611, 0.375, 0.8611, 0.375, 0.8611, 0.625, 0.8611, 0.625, 0.8889, 0.375, 0.8889, 0.375, 0.8889, 0.625, 0.8889, 0.625, 0.9167, 0.375, 0.9167, 0.375, 0.9167, 0.625, 0.9167, 0.625, 0.9444, 0.375, 0.9444, 0.375, 0.9444, 0.625, 0.9444, 0.625, 0.9722, 0.375, 0.9722, 0.375, 0.25, 0.625, 0.25, 0.625, 0.2778, 0.375, 0.2778, 0.375, 0.2778, 0.625, 0.2778, 0.625, 0.3056, 0.375, 0.3056, 0.375, 0.3056, 0.625, 0.3056, 0.625, 0.3333, 0.375, 0.3333, 0.375, 0.3333, 0.625, 0.3333, 0.625, 0.3611, 0.375, 0.3611, 0.375, 0.3611, 0.625, 0.3611, 0.625, 0.3889, 0.375, 0.3889, 0.375, 0.3889, 0.625, 0.3889, 0.625, 0.4167, 0.375, 0.4167, 0.375, 0.4167, 0.625, 0.4167, 0.625, 0.4444, 0.375, 0.4444, 0.375, 0.4444, 0.625, 0.4444, 0.625, 0.4722, 0.375, 0.4722, 0.3194, 0.5, 0.3472, 0.5, 0.3472, 0.5278, 0.3194, 0.5278, 0.3194, 0.5278, 0.3472, 0.5278, 0.3472, 0.5556, 0.3194, 0.5556, 0.3194, 0.5556, 0.3472, 0.5556, 0.3472, 0.5833, 0.3194, 0.5833, 0.3194, 0.5833, 0.3472, 0.5833, 0.3472, 0.6111, 0.3194, 0.6111, 0.3194, 0.6111, 0.3472, 0.6111, 0.3472, 0.6389, 0.3194, 0.6389, 0.3194, 0.6389, 0.3472, 0.6389, 0.3472, 0.6667, 0.3194, 0.6667, 0.3194, 0.6667, 0.3472, 0.6667, 0.3472, 0.6944, 0.3194, 0.6944, 0.3194, 0.6944, 0.3472, 0.6944, 0.3472, 0.7222, 0.3194, 0.7222, 0.2917, 0.5, 0.3194, 0.5, 0.3194, 0.5278, 0.2917, 0.5278, 0.2917, 0.5278, 0.3194, 0.5278, 0.3194, 0.5556, 0.2917, 0.5556, 0.2917, 0.5556, 0.3194, 0.5556, 0.3194, 0.5833, 0.2917, 0.5833, 0.2917, 0.5833, 0.3194, 0.5833, 0.3194, 0.6111, 0.2917, 0.6111, 0.2917, 0.6111, 0.3194, 0.6111, 0.3194, 0.6389, 0.2917, 0.6389, 0.2917, 0.6389, 0.3194, 0.6389, 0.3194, 0.6667, 0.2917, 0.6667, 0.2917, 0.6667, 0.3194, 0.6667, 0.3194, 0.6944, 0.2917, 0.6944, 0.2917, 0.6944, 0.3194, 0.6944, 0.3194, 0.7222, 0.2917, 0.7222, 0.2639, 0.5, 0.2917, 0.5, 0.2917, 0.5278, 0.2639, 0.5278, 0.2639, 0.5278, 0.2917, 0.5278, 0.2917, 0.5556, 0.2639, 0.5556, 0.2639, 0.5556, 0.2917, 0.5556, 0.2917, 0.5833, 0.2639, 0.5833, 0.2639, 0.5833, 0.2917, 0.5833, 0.2917, 0.6111, 0.2639, 0.6111, 0.2639, 0.6111, 0.2917, 0.6111, 0.2917, 0.6389, 0.2639, 0.6389, 0.2639, 0.6389, 0.2917, 0.6389, 0.2917, 0.6667, 0.2639, 0.6667, 0.2639, 0.6667, 0.2917, 0.6667, 0.2917, 0.6944, 0.2639, 0.6944, 0.2639, 0.6944, 0.2917, 0.6944, 0.2917, 0.7222, 0.2639, 0.7222, 0.2361, 0.5, 0.2639, 0.5, 0.2639, 0.5278, 0.2361, 0.5278, 0.2361, 0.5278, 0.2639, 0.5278, 0.2639, 0.5556, 0.2361, 0.5556, 0.2361, 0.5556, 0.2639, 0.5556, 0.2639, 0.5833, 0.2361, 0.5833, 0.2361, 0.5833, 0.2639, 0.5833, 0.2639, 0.6111, 0.2361, 0.6111, 0.2361, 0.6111, 0.2639, 0.6111, 0.2639, 0.6389, 0.2361, 0.6389, 0.2361, 0.6389, 0.2639, 0.6389, 0.2639, 0.6667, 0.2361, 0.6667, 0.2361, 0.6667, 0.2639, 0.6667, 0.2639, 0.6944, 0.2361, 0.6944, 0.2361, 0.6944, 0.2639, 0.6944, 0.2639, 0.7222, 0.2361, 0.7222, 0.2083, 0.5, 0.2361, 0.5, 0.2361, 0.5278, 0.2083, 0.5278, 0.2083, 0.5278, 0.2361, 0.5278, 0.2361, 0.5556, 0.2083, 0.5556, 0.2083, 0.5556, 0.2361, 0.5556, 0.2361, 0.5833, 0.2083, 0.5833, 0.2083, 0.5833, 0.2361, 0.5833, 0.2361, 0.6111, 0.2083, 0.6111, 0.2083, 0.6111, 0.2361, 0.6111, 0.2361, 0.6389, 0.2083, 0.6389, 0.2083, 0.6389, 0.2361, 0.6389, 0.2361, 0.6667, 0.2083, 0.6667, 0.2083, 0.6667, 0.2361, 0.6667, 0.2361, 0.6944, 0.2083, 0.6944, 0.2083, 0.6944, 0.2361, 0.6944, 0.2361, 0.7222, 0.2083, 0.7222, 0.1806, 0.5, 0.2083, 0.5, 0.2083, 0.5278, 0.1806, 0.5278, 0.1806, 0.5278, 0.2083, 0.5278, 0.2083, 0.5556, 0.1806, 0.5556, 0.1806, 0.5556, 0.2083, 0.5556, 0.2083, 0.5833, 0.1806, 0.5833, 0.1806, 0.5833, 0.2083, 0.5833, 0.2083, 0.6111, 0.1806, 0.6111, 0.1806, 0.6111, 0.2083, 0.6111, 0.2083, 0.6389, 0.1806, 0.6389, 0.1806, 0.6389, 0.2083, 0.6389, 0.2083, 0.6667, 0.1806, 0.6667, 0.1806, 0.6667, 0.2083, 0.6667, 0.2083, 0.6944, 0.1806, 0.6944, 0.1806, 0.6944, 0.2083, 0.6944, 0.2083, 0.7222, 0.1806, 0.7222, 0.1528, 0.5, 0.1806, 0.5, 0.1806, 0.5278, 0.1528, 0.5278, 0.1528, 0.5278, 0.1806, 0.5278, 0.1806, 0.5556, 0.1528, 0.5556, 0.1528, 0.5556, 0.1806, 0.5556, 0.1806, 0.5833, 0.1528, 0.5833, 0.1528, 0.5833, 0.1806, 0.5833, 0.1806, 0.6111, 0.1528, 0.6111, 0.1528, 0.6111, 0.1806, 0.6111, 0.1806, 0.6389, 0.1528, 0.6389, 0.1528, 0.6389, 0.1806, 0.6389, 0.1806, 0.6667, 0.1528, 0.6667, 0.1528, 0.6667, 0.1806, 0.6667, 0.1806, 0.6944, 0.1528, 0.6944, 0.1528, 0.6944, 0.1806, 0.6944, 0.1806, 0.7222, 0.1528, 0.7222, 0.125, 0.5, 0.1528, 0.5, 0.1528, 0.5278, 0.125, 0.5278, 0.125, 0.5278, 0.1528, 0.5278, 0.1528, 0.5556, 0.125, 0.5556, 0.125, 0.5556, 0.1528, 0.5556, 0.1528, 0.5833, 0.125, 0.5833, 0.125, 0.5833, 0.1528, 0.5833, 0.1528, 0.6111, 0.125, 0.6111, 0.125, 0.6111, 0.1528, 0.6111, 0.1528, 0.6389, 0.125, 0.6389, 0.125, 0.6389, 0.1528, 0.6389, 0.1528, 0.6667, 0.125, 0.6667, 0.125, 0.6667, 0.1528, 0.6667, 0.1528, 0.6944, 0.125, 0.6944, 0.125, 0.6944, 0.1528, 0.6944, 0.1528, 0.7222, 0.125, 0.7222, 0.8194, 0.5, 0.8472, 0.5, 0.8472, 0.5278, 0.8194, 0.5278, 0.8194, 0.5278, 0.8472, 0.5278, 0.8194, 0.5556, 0.8194, 0.5556, 0.8472, 0.5556, 0.8472, 0.5833, 0.8194, 0.5833, 0.8194, 0.5833, 0.8472, 0.5833, 0.8472, 0.6111, 0.8194, 0.6111, 0.8194, 0.6111, 0.8472, 0.6111, 0.8472, 0.6389, 0.8194, 0.6389, 0.8194, 0.6389, 0.8472, 0.6389, 0.8472, 0.6667, 0.8194, 0.6667, 0.8194, 0.6667, 0.8472, 0.6667, 0.8472, 0.6944, 0.8194, 0.6944, 0.8194, 0.6944, 0.8472, 0.6944, 0.8472, 0.7222, 0.7917, 0.5, 0.8194, 0.5, 0.8194, 0.5278, 0.7917, 0.5278, 0.7917, 0.5278, 0.8194, 0.5278, 0.8194, 0.5556, 0.7917, 0.5556, 0.7917, 0.5556, 0.8194, 0.5556, 0.7917, 0.5833, 0.7917, 0.5833, 0.8194, 0.5833, 0.8194, 0.6111, 0.7917, 0.6111, 0.7917, 0.6111, 0.8194, 0.6111, 0.8194, 0.6389, 0.7917, 0.6389, 0.7917, 0.6389, 0.8194, 0.6389, 0.8194, 0.6667, 0.7917, 0.6667, 0.7917, 0.6667, 0.8194, 0.6667, 0.8194, 0.6944, 0.7917, 0.6944, 0.8194, 0.6944, 0.8194, 0.7222, 0.7917, 0.7222, 0.7639, 0.5, 0.7917, 0.5, 0.7917, 0.5278, 0.7639, 0.5278, 0.7639, 0.5278, 0.7917, 0.5278, 0.7917, 0.5556, 0.7639, 0.5556, 0.7639, 0.5556, 0.7917, 0.5556, 0.7917, 0.5833, 0.7639, 0.5833, 0.7639, 0.5833, 0.7917, 0.5833, 0.7639, 0.6111, 0.7639, 0.6111, 0.7917, 0.6111, 0.7917, 0.6389, 0.7639, 0.6389, 0.7639, 0.6389, 0.7917, 0.6389, 0.7917, 0.6667, 0.7639, 0.6667, 0.7917, 0.6667, 0.7917, 0.6944, 0.7639, 0.6944, 0.7639, 0.6944, 0.7917, 0.6944, 0.7917, 0.7222, 0.7639, 0.7222, 0.7361, 0.5, 0.7639, 0.5, 0.7639, 0.5278, 0.7361, 0.5278, 0.7361, 0.5278, 0.7639, 0.5278, 0.7639, 0.5556, 0.7361, 0.5556, 0.7361, 0.5556, 0.7639, 0.5556, 0.7639, 0.5833, 0.7361, 0.5833, 0.7361, 0.5833, 0.7639, 0.5833, 0.7639, 0.6111, 0.7361, 0.6111, 0.7361, 0.6111, 0.7639, 0.6111, 0.75, 0.625, 0.7361, 0.6389, 0.7639, 0.6389, 0.7639, 0.6667, 0.7361, 0.6667, 0.7361, 0.6667, 0.7639, 0.6667, 0.7639, 0.6944, 0.7361, 0.6944, 0.7361, 0.6944, 0.7639, 0.6944, 0.7639, 0.7222, 0.7361, 0.7222, 0.7083, 0.5, 0.7361, 0.5, 0.7361, 0.5278, 0.7083, 0.5278, 0.7083, 0.5278, 0.7361, 0.5278, 0.7361, 0.5556, 0.7083, 0.5556, 0.7083, 0.5556, 0.7361, 0.5556, 0.7361, 0.5833, 0.7083, 0.5833, 0.7083, 0.5833, 0.7361, 0.5833, 0.7361, 0.6111, 0.7083, 0.6111, 0.7361, 0.6111, 0.7361, 0.6389, 0.7083, 0.6389, 0.7083, 0.6389, 0.7361, 0.6389, 0.7083, 0.6667, 0.7083, 0.6667, 0.7361, 0.6667, 0.7361, 0.6944, 0.7083, 0.6944, 0.7083, 0.6944, 0.7361, 0.6944, 0.7361, 0.7222, 0.7083, 0.7222, 0.6806, 0.5, 0.7083, 0.5, 0.7083, 0.5278, 0.6806, 0.5278, 0.6806, 0.5278, 0.7083, 0.5278, 0.7083, 0.5556, 0.6806, 0.5556, 0.6806, 0.5556, 0.7083, 0.5556, 0.7083, 0.5833, 0.6806, 0.5833, 0.7083, 0.5833, 0.7083, 0.6111, 0.6806, 0.6111, 0.6806, 0.6111, 0.7083, 0.6111, 0.7083, 0.6389, 0.6806, 0.6389, 0.6806, 0.6389, 0.7083, 0.6389, 0.7083, 0.6667, 0.6806, 0.6667, 0.6806, 0.6667, 0.7083, 0.6667, 0.6806, 0.6944, 0.6806, 0.6944, 0.7083, 0.6944, 0.7083, 0.7222, 0.6806, 0.7222, 0.6528, 0.5, 0.6806, 0.5, 0.6806, 0.5278, 0.6528, 0.5278, 0.6528, 0.5278, 0.6806, 0.5278, 0.6806, 0.5556, 0.6528, 0.5556, 0.6806, 0.5556, 0.6806, 0.5833, 0.6528, 0.5833, 0.6528, 0.5833, 0.6806, 0.5833, 0.6806, 0.6111, 0.6528, 0.6111, 0.6528, 0.6111, 0.6806, 0.6111, 0.6806, 0.6389, 0.6528, 0.6389, 0.6528, 0.6389, 0.6806, 0.6389, 0.6806, 0.6667, 0.6528, 0.6667, 0.6528, 0.6667, 0.6806, 0.6667, 0.6806, 0.6944, 0.6528, 0.6944, 0.6528, 0.6944, 0.6806, 0.6944, 0.6528, 0.7222, 0.625, 0.5, 0.6528, 0.5278, 0.625, 0.5278, 0.625, 0.5278, 0.6528, 0.5278, 0.6528, 0.5556, 0.625, 0.5556, 0.625, 0.5556, 0.6528, 0.5556, 0.6528, 0.5833, 0.625, 0.5833, 0.625, 0.5833, 0.6528, 0.5833, 0.6528, 0.6111, 0.625, 0.6111, 0.625, 0.6111, 0.6528, 0.6111, 0.6528, 0.6389, 0.625, 0.6389, 0.625, 0.6389, 0.6528, 0.6389, 0.6528, 0.6667, 0.625, 0.6667, 0.625, 0.6667, 0.6528, 0.6667, 0.6528, 0.6944, 0.625, 0.6944, 0.625, 0.6944, 0.6528, 0.6944, 0.6528, 0.7222, 0.625, 0.7222, 0.8472, 0.5, 0.875, 0.5, 0.8472, 0.5278, 0.8472, 0.5278, 0.875, 0.5278, 0.8472, 0.5556, 0.8472, 0.5556, 0.8522, 0.5556, 0.8552, 0.5833, 0.8472, 0.5833, 0.8472, 0.5833, 0.8552, 0.5833, 0.8592, 0.6111, 0.8472, 0.6111, 0.8472, 0.6111, 0.875, 0.6389, 0.8472, 0.6389, 0.8472, 0.6389, 0.875, 0.6389, 0.875, 0.6667, 0.8472, 0.6667, 0.8472, 0.6667, 0.875, 0.6667, 0.875, 0.6944, 0.8472, 0.6944, 0.8472, 0.6944, 0.875, 0.6944, 0.875, 0.7222, 0.8472, 0.7222, 0.3472, 0.5, 0.375, 0.5, 0.375, 0.5278, 0.3472, 0.5278, 0.3472, 0.5278, 0.375, 0.5278, 0.375, 0.5556, 0.3472, 0.5556, 0.3472, 0.5556, 0.375, 0.5556, 0.375, 0.5833, 0.3472, 0.5833, 0.3472, 0.5833, 0.375, 0.5833, 0.375, 0.6111, 0.3472, 0.6111, 0.3472, 0.6111, 0.375, 0.6111, 0.375, 0.6389, 0.3472, 0.6389, 0.3472, 0.6389, 0.375, 0.6389, 0.375, 0.6667, 0.3472, 0.6667, 0.3472, 0.6667, 0.375, 0.6667, 0.375, 0.6944, 0.3472, 0.6944, 0.3472, 0.6944, 0.375, 0.6944, 0.375, 0.7222, 0.3472, 0.7222, 0.375, 0.5, 0.625, 0.5, 0.625, 0.5278, 0.375, 0.5278, 0.375, 0.5278, 0.625, 0.5278, 0.625, 0.5556, 0.375, 0.5556, 0.375, 0.5556, 0.625, 0.5556, 0.625, 0.5833, 0.375, 0.5833, 0.375, 0.5833, 0.625, 0.5833, 0.625, 0.6111, 0.375, 0.6111, 0.375, 0.6111, 0.625, 0.6111, 0.625, 0.6389, 0.375, 0.6389, 0.375, 0.6389, 0.625, 0.6389, 0.625, 0.6667, 0.375, 0.6667, 0.375, 0.6667, 0.625, 0.6667, 0.625, 0.6944, 0.375, 0.6944, 0.375, 0.6944, 0.625, 0.6944, 0.625, 0.7222, 0.375, 0.7222, 0.375, 0.0, 0.625, 0.0, 0.625, 0.02778, 0.375, 0.02778, 0.375, 0.02778, 0.625, 0.02778, 0.625, 0.05556, 0.375, 0.05556, 0.375, 0.05556, 0.625, 0.05556, 0.625, 0.08333, 0.375, 0.08333, 0.375, 0.08333, 0.625, 0.08333, 0.625, 0.1111, 0.375, 0.1111, 0.375, 0.1111, 0.625, 0.1111, 0.625, 0.1144, 0.375, 0.1389, 0.625, 0.1389, 0.625, 0.1667, 0.375, 0.1667, 0.375, 0.1667, 0.625, 0.1667, 0.625, 0.1944, 0.375, 0.1944, 0.375, 0.1944, 0.625, 0.1944, 0.625, 0.2174, 0.375, 0.2222, 0.6528, 0.7222, 0.6806, 0.6944, 0.6806, 0.7222, 0.7361, 0.6389, 0.75, 0.625, 0.7639, 0.6389, 0.8194, 0.5556, 0.8472, 0.5278, 0.8472, 0.5556, 0.6806, 0.6944, 0.7083, 0.6667, 0.7083, 0.6944, 0.7639, 0.6111, 0.7917, 0.5833, 0.7917, 0.6111, 0.625, 0.75, 0.6528, 0.7222, 0.6528, 0.75, 0.8472, 0.5278, 0.875, 0.5, 0.875, 0.5278, 0.7083, 0.6667, 0.7361, 0.6389, 0.7361, 0.6667, 0.7917, 0.5833, 0.8194, 0.5556, 0.8194, 0.5833, 0.8472, 0.7222, 0.8194, 0.7222, 0.8194, 0.6944, 0.8194, 0.6944, 0.7917, 0.6944, 0.7917, 0.6667, 0.7917, 0.6667, 0.7639, 0.6667, 0.7639, 0.6389, 0.75, 0.625, 0.7361, 0.6389, 0.7361, 0.6111, 0.7361, 0.6111, 0.7083, 0.6111, 0.7083, 0.5833, 0.7083, 0.5833, 0.6806, 0.5833, 0.6806, 0.5556, 0.6806, 0.5556, 0.6528, 0.5556, 0.6528, 0.5278, 0.875, 0.75, 0.8472, 0.7222, 0.875, 0.7222, 0.6528, 0.5278, 0.625, 0.5, 0.6528, 0.5, 0.7639, 0.6389, 0.75, 0.625, 0.7639, 0.6111, 0.875, 0.6389, 0.8472, 0.6111, 0.8592, 0.6111, 0.875, 0.6356, 0.8472, 0.5556, 0.875, 0.5278, 0.875, 0.5326, 0.8522, 0.5556, 0.8552, 0.5833, 0.8522, 0.5556, 0.875, 0.5556, 0.875, 0.5833, 0.8592, 0.6111, 0.8552, 0.5833, 0.875, 0.5833, 0.875, 0.6111, 0.875, 0.6356, 0.8592, 0.6111, 0.875, 0.6111, 0.8522, 0.5556, 0.875, 0.5326, 0.875, 0.5556, 0.625, 0.1144, 0.625, 0.1389, 0.375, 0.1389, 0.375, 0.1111, 0.375, 0.2222, 0.625, 0.2174, 0.625, 0.2222])
me_cube_008.use_remesh_preserve_volume = False
me_cube_008.use_remesh_preserve_attributes = False
me_cube_008.use_mirror_vertex_groups = False
me_cube_008.update()
me_cylinder_201 = bpy.data.meshes.new('Cylinder.201')
me_cylinder_201.from_pydata([(0.1951, -0.9808, -1.0), (0.1236, -1.219, -0.5196), (-3.258e-07, -1.0, -1.0), (-0.06781, -1.238, -0.5196), (-0.1951, -0.9808, -1.0), (-0.2593, -1.219, -0.5196), (-0.3827, -0.9239, -1.0), (-0.4434, -1.163, -0.5196), (-0.5556, -0.8315, -1.0), (-0.613, -1.073, -0.5196), (-0.7071, -0.7071, -1.0), (-0.7617, -0.9507, -0.5196), (-0.8315, -0.5556, -1.0), (-0.8838, -0.802, -0.5196), (-0.9239, -0.3827, -1.0), (-0.9745, -0.6323, -0.5196), (-0.9808, -0.1951, -1.0), (-1.03, -0.4482, -0.5196), (0.1063, -1.326, -0.5171), (0.112, -1.353, -1.006), (-0.08466, -1.36, -1.006), (-0.08673, -1.333, -0.5171), (-0.28, -1.346, -1.006), (-0.2785, -1.32, -0.5171), (-0.4696, -1.286, -1.006), (-0.4646, -1.26, -0.5171), (-0.6417, -1.198, -1.006), (-0.6334, -1.174, -0.5171), (-0.7919, -1.09, -1.006), (-0.7808, -1.068, -0.5171), (-0.9261, -0.9399, -1.006), (-0.9127, -0.9214, -0.5171), (-1.021, -0.776, -1.006), (-1.005, -0.7608, -0.5171), (-1.079, -0.6121, -1.006), (-1.063, -0.6003, -0.5171), (0.1375, -1.173, -0.6131), (-0.05462, -1.192, -0.6131), (-0.2468, -1.173, -0.6131), (-0.4316, -1.117, -0.6131), (-0.6019, -1.026, -0.6131), (-0.7511, -0.9033, -0.6131), (-0.8736, -0.754, -0.6131), (-0.9646, -0.5837, -0.6131), (-1.021, -0.3989, -0.6131), (0.1074, -1.331, -0.6122), (-0.08632, -1.338, -0.6122), (-0.2788, -1.325, -0.6122), (-0.4655, -1.265, -0.6122), (-0.635, -1.179, -0.6122), (-0.7829, -1.073, -0.6122), (-0.9153, -0.925, -0.6122), (-1.008, -0.7637, -0.6122), (-1.066, -0.6026, -0.6122), (0.3984, -1.258, -0.6354), (0.381, -1.346, -0.6329), (-1.248, -0.09227, -0.6584), (-1.281, -0.2444, -0.6559), (-0.04977, -1.244, -0.5288), (0.1034, -1.229, -0.5288), (-0.0649, -1.32, -0.5268), (0.0895, -1.315, -0.5268), (0.1145, -1.192, -0.6036), (-0.03921, -1.207, -0.6036), (0.09039, -1.319, -0.6029), (-0.06458, -1.324, -0.6029), (-0.2414, -1.229, -0.5288), (-0.08822, -1.244, -0.5288), (-0.2567, -1.309, -0.5268), (-0.1034, -1.32, -0.5268), (-0.07766, -1.207, -0.6036), (-0.2314, -1.192, -0.6036), (-0.103, -1.324, -0.6029), (-0.257, -1.313, -0.6029), (-0.4264, -1.177, -0.5288), (-0.2791, -1.221, -0.5288), (-0.4434, -1.254, -0.5268), (-0.2945, -1.302, -0.5268), (-0.2691, -1.184, -0.6036), (-0.417, -1.14, -0.6036), (-0.2947, -1.306, -0.6029), (-0.4441, -1.258, -0.6029), (-0.5976, -1.09, -0.5288), (-0.4619, -1.162, -0.5288), (-0.6139, -1.171, -0.5268), (-0.4789, -1.24, -0.5268), (-0.4525, -1.125, -0.6036), (-0.5887, -1.052, -0.6036), (-0.4796, -1.244, -0.6029), (-0.6152, -1.174, -0.6029), (-0.7484, -0.9717, -0.5288), (-0.6294, -1.069, -0.5288), (-0.7636, -1.066, -0.5268), (-0.6457, -1.15, -0.5268), (-0.6205, -1.032, -0.6036), (-0.7399, -0.9338, -0.6036), (-0.647, -1.154, -0.6029), (-0.7653, -1.069, -0.6029), (-0.8736, -0.8265, -0.5288), (-0.7759, -0.9455, -0.5288), (-0.8967, -0.922, -0.5268), (-0.7912, -1.04, -0.5268), (-0.7674, -0.9076, -0.6036), (-0.8654, -0.7881, -0.6036), (-0.7929, -1.043, -0.6029), (-0.8988, -0.9249, -0.6029), (-0.968, -0.6594, -0.5288), (-0.8955, -0.7951, -0.5288), (-0.9928, -0.7622, -0.5268), (-0.9186, -0.8907, -0.5268), (-0.8873, -0.7568, -0.6036), (-0.9602, -0.6205, -0.6036), (-0.9207, -0.8936, -0.6029), (-0.9951, -0.7646, -0.6029), (-1.028, -0.4783, -0.5288), (-0.9829, -0.6256, -0.5288), (-1.054, -0.6, -0.5268), (-1.008, -0.7284, -0.5268), (-0.975, -0.5867, -0.6036), (-1.02, -0.4389, -0.6036), (-1.01, -0.7307, -0.6029), (-1.056, -0.6018, -0.6029), (0.1307, -1.164, -0.6324), (0.1825, -0.9913, -0.9807), (0.00695, -1.009, -0.9807), (-0.04221, -1.181, -0.6324), (-0.06155, -1.181, -0.6324), (-0.01238, -1.009, -0.9807), (-0.188, -0.9913, -0.9807), (-0.2346, -1.164, -0.6324), (-0.2535, -1.16, -0.6324), (-0.207, -0.9876, -0.9807), (-0.3758, -0.9363, -0.9807), (-0.4198, -1.11, -0.6324), (-0.4377, -1.103, -0.6324), (-0.3937, -0.9289, -0.9807), (-0.5493, -0.8458, -0.9807), (-0.591, -1.021, -0.6324), (-0.6071, -1.01, -0.6324), (-0.5654, -0.835, -0.9807), (-0.7018, -0.7231, -0.9807), (-0.7414, -0.8996, -0.6324), (-0.7551, -0.886, -0.6324), (-0.7155, -0.7094, -0.9807), (-0.8274, -0.573, -0.9807), (-0.8653, -0.7516, -0.6324), (-0.8761, -0.7355, -0.6324), (-0.8382, -0.5569, -0.9807), (-0.9213, -0.4013, -0.9807), (-0.958, -0.5823, -0.6324), (-0.9654, -0.5644, -0.6324), (-0.9287, -0.3834, -0.9807), (-0.98, -0.2146, -0.9807), (-1.016, -0.3981, -0.6324), (0.14, -1.169, -0.611), (0.1976, -0.9772, -0.9979), (-0.05214, -1.188, -0.611), (0.002482, -0.9964, -0.9979), (-0.2443, -1.169, -0.611), (-0.1926, -0.9772, -0.9979), (-0.4291, -1.113, -0.611), (-0.3802, -0.9203, -0.9979), (-0.5994, -1.022, -0.611), (-0.5531, -0.8279, -0.9979), (-0.7486, -0.8997, -0.611), (-0.7046, -0.7035, -0.9979), (-0.8711, -0.7504, -0.611), (-0.829, -0.552, -0.9979), (-0.9622, -0.5801, -0.611), (-0.9214, -0.3791, -0.9979), (-1.018, -0.3953, -0.611), (-0.9783, -0.1915, -0.9979), (0.1332, -1.161, -0.6303), (0.185, -0.9877, -0.9786), (-0.03972, -1.178, -0.6303), (0.009432, -1.005, -0.9786), (-0.05907, -1.178, -0.6303), (-0.009895, -1.005, -0.9786), (-0.2321, -1.161, -0.6303), (-0.1855, -0.9877, -0.9786), (-0.251, -1.157, -0.6303), (-0.2045, -0.9839, -0.9786), (-0.4173, -1.106, -0.6303), (-0.3733, -0.9327, -0.9786), (-0.4352, -1.099, -0.6303), (-0.3912, -0.9253, -0.9786), (-0.5885, -1.017, -0.6303), (-0.5468, -0.8422, -0.9786), (-0.6046, -1.006, -0.6303), (-0.5629, -0.8314, -0.9786), (-0.7389, -0.896, -0.6303), (-0.6993, -0.7195, -0.9786), (-0.7526, -0.8823, -0.6303), (-0.713, -0.7058, -0.9786), (-0.8629, -0.748, -0.6303), (-0.8249, -0.5694, -0.9786), (-0.8736, -0.7319, -0.6303), (-0.8357, -0.5533, -0.9786), (-0.9555, -0.5786, -0.6303), (-0.9188, -0.3977, -0.9786), (-0.9629, -0.5607, -0.6303), (-0.9263, -0.3798, -0.9786), (-1.013, -0.3944, -0.6303), (-0.9775, -0.211, -0.9786)], [], [(46, 21, 60, 65), (37, 3, 67, 70), (5, 7, 74, 75), (27, 25, 85, 84), (9, 11, 90, 91), (13, 42, 103, 98), (33, 31, 109, 108), (17, 44, 119, 114), (3, 37, 63, 58), (38, 37, 70, 71), (48, 25, 76, 81), (25, 48, 88, 85), (49, 50, 97, 96), (42, 41, 102, 103), (51, 52, 113, 112), (15, 17, 114, 115), (5, 3, 21, 23), (15, 13, 31, 33), (8, 10, 28, 26), (11, 9, 27, 29), (4, 6, 24, 22), (14, 16, 34, 32), (36, 0, 19, 45), (7, 5, 23, 25), (17, 15, 33, 35), (0, 2, 20, 19), (10, 12, 30, 28), (44, 17, 35, 53), (3, 1, 18, 21), (13, 11, 29, 31), (6, 8, 26, 24), (9, 7, 25, 27), (2, 4, 22, 20), (12, 14, 32, 30), (16, 44, 53, 34), (1, 36, 45, 18), (32, 34, 53, 52), (30, 32, 52, 51), (28, 30, 51, 50), (26, 28, 50, 49), (24, 26, 49, 48), (22, 24, 48, 47), (20, 22, 47, 46), (19, 20, 46, 45), (148, 149, 198, 199), (133, 39, 160, 182), (16, 152, 203, 171), (40, 138, 188, 162), (38, 130, 180, 158), (6, 4, 131, 132), (153, 44, 170, 202), (126, 127, 177, 176), (18, 1, 54, 55), (54, 1, 36), (18, 55, 45), (54, 36, 45, 55), (35, 17, 56, 57), (35, 57, 53), (56, 17, 44), (56, 44, 53, 57), (37, 36, 62, 63), (1, 3, 58, 59), (36, 1, 59, 62), (18, 45, 64, 61), (45, 46, 65, 64), (21, 18, 61, 60), (21, 46, 72, 69), (23, 21, 69, 68), (46, 47, 73, 72), (5, 38, 71, 66), (47, 23, 68, 73), (3, 5, 66, 67), (38, 5, 75, 78), (39, 38, 78, 79), (23, 47, 80, 77), (25, 23, 77, 76), (47, 48, 81, 80), (7, 39, 79, 74), (40, 39, 86, 87), (9, 40, 87, 82), (48, 49, 89, 88), (49, 27, 84, 89), (7, 9, 82, 83), (39, 7, 83, 86), (29, 27, 93, 92), (40, 9, 91, 94), (27, 49, 96, 93), (41, 40, 94, 95), (11, 41, 95, 90), (50, 29, 92, 97), (51, 31, 100, 105), (11, 13, 98, 99), (50, 51, 105, 104), (31, 29, 101, 100), (41, 11, 99, 102), (29, 50, 104, 101), (42, 13, 107, 110), (31, 51, 112, 109), (43, 42, 110, 111), (13, 15, 106, 107), (15, 43, 111, 106), (52, 33, 108, 113), (119, 121, 116, 114), (115, 114, 116, 117), (44, 43, 118, 119), (53, 35, 116, 121), (35, 33, 117, 116), (52, 53, 121, 120), (43, 15, 115, 118), (33, 52, 120, 117), (118, 115, 117, 120), (121, 119, 118, 120), (107, 106, 108, 109), (110, 107, 109, 112), (113, 111, 110, 112), (111, 113, 108, 106), (102, 99, 101, 104), (99, 98, 100, 101), (103, 105, 100, 98), (105, 103, 102, 104), (91, 90, 92, 93), (95, 97, 92, 90), (97, 95, 94, 96), (94, 91, 93, 96), (87, 89, 84, 82), (83, 82, 84, 85), (86, 83, 85, 88), (89, 87, 86, 88), (79, 81, 76, 74), (81, 79, 78, 80), (78, 75, 77, 80), (75, 74, 76, 77), (67, 66, 68, 69), (70, 67, 69, 72), (73, 71, 70, 72), (71, 73, 68, 66), (63, 65, 60, 58), (65, 63, 62, 64), (62, 59, 61, 64), (59, 58, 60, 61), (123, 122, 125, 124), (2, 0, 123, 124), (36, 37, 125, 122), (146, 147, 197, 196), (127, 126, 129, 128), (37, 38, 129, 126), (6, 132, 183, 161), (4, 2, 127, 128), (131, 130, 133, 132), (0, 36, 154, 155), (38, 39, 133, 130), (151, 14, 169, 201), (135, 134, 137, 136), (39, 40, 137, 134), (8, 6, 135, 136), (140, 141, 190, 191), (139, 138, 141, 140), (36, 122, 172, 154), (10, 8, 139, 140), (40, 41, 141, 138), (143, 142, 145, 144), (12, 10, 143, 144), (41, 42, 145, 142), (41, 142, 192, 164), (147, 146, 149, 148), (131, 4, 159, 181), (14, 12, 147, 148), (42, 43, 149, 146), (151, 150, 153, 152), (43, 44, 153, 150), (43, 150, 200, 168), (16, 14, 151, 152), (169, 168, 200, 201), (167, 166, 196, 197), (166, 167, 195, 194), (163, 162, 188, 189), (162, 163, 187, 186), (157, 156, 176, 177), (156, 157, 175, 174), (155, 154, 172, 173), (158, 159, 179, 178), (159, 158, 180, 181), (160, 161, 183, 182), (161, 160, 184, 185), (164, 165, 191, 190), (165, 164, 192, 193), (168, 169, 199, 198), (170, 171, 203, 202), (128, 129, 178, 179), (139, 8, 163, 189), (134, 135, 185, 184), (10, 140, 191, 165), (42, 146, 196, 166), (37, 126, 176, 156), (141, 41, 164, 190), (136, 137, 186, 187), (147, 12, 167, 197), (127, 2, 157, 177), (142, 143, 193, 192), (122, 123, 173, 172), (14, 148, 199, 169), (129, 38, 158, 178), (8, 136, 187, 163), (149, 43, 168, 198), (4, 128, 179, 159), (144, 145, 194, 195), (124, 125, 174, 175), (137, 40, 162, 186), (150, 151, 201, 200), (130, 131, 181, 180), (39, 134, 184, 160), (12, 144, 195, 167), (2, 124, 175, 157), (135, 6, 161, 185), (152, 153, 202, 203), (132, 133, 182, 183), (44, 16, 171, 170), (145, 42, 166, 194), (125, 37, 156, 174), (138, 139, 189, 188), (143, 10, 165, 193), (123, 0, 155, 173)])
_uv = me_cylinder_201.uv_layers.new(name='UVMap')
_uv.uv.foreach_set('vector', [0.5, 0.9027, 0.5, 1.0, 0.5, 1.0, 0.5, 0.9027, 0.5, 0.9027, 0.5, 1.0, 0.5, 1.0, 0.5, 0.9027, 0.4688, 1.0, 0.4375, 1.0, 0.4375, 1.0, 0.4688, 1.0, 0.4062, 1.0, 0.4375, 1.0, 0.4375, 1.0, 0.4062, 1.0, 0.4062, 1.0, 0.375, 1.0, 0.375, 1.0, 0.4062, 1.0, 0.3438, 1.0, 0.3438, 0.9027, 0.3438, 0.9027, 0.3438, 1.0, 0.3125, 1.0, 0.3438, 1.0, 0.3438, 1.0, 0.3125, 1.0, 0.2812, 1.0, 0.2812, 0.9027, 0.2812, 0.9027, 0.2812, 1.0, 0.5, 1.0, 0.5, 0.9027, 0.5, 0.9027, 0.5, 1.0, 0.4688, 0.9027, 0.5, 0.9027, 0.5, 0.9027, 0.4688, 0.9027, 0.4375, 0.9027, 0.4375, 1.0, 0.4375, 1.0, 0.4375, 0.9027, 0.4375, 1.0, 0.4375, 0.9027, 0.4375, 0.9027, 0.4375, 1.0, 0.4062, 0.9027, 0.375, 0.9027, 0.375, 0.9027, 0.4062, 0.9027, 0.3438, 0.9027, 0.375, 0.9027, 0.375, 0.9027, 0.3438, 0.9027, 0.3438, 0.9027, 0.3125, 0.9027, 0.3125, 0.9027, 0.3438, 0.9027, 0.3125, 1.0, 0.2812, 1.0, 0.2812, 1.0, 0.3125, 1.0, 0.4688, 1.0, 0.5, 1.0, 0.5, 1.0, 0.4688, 1.0, 0.3125, 1.0, 0.3438, 1.0, 0.3438, 1.0, 0.3125, 1.0, 0.4062, 0.5, 0.375, 0.5, 0.375, 0.5, 0.4062, 0.5, 0.375, 1.0, 0.4062, 1.0, 0.4062, 1.0, 0.375, 1.0, 0.4688, 0.5, 0.4375, 0.5, 0.4375, 0.5, 0.4688, 0.5, 0.3125, 0.5, 0.2812, 0.5, 0.2812, 0.5, 0.3125, 0.5, 0.5312, 0.9027, 0.5312, 0.5, 0.5312, 0.5, 0.5312, 0.9027, 0.4375, 1.0, 0.4688, 1.0, 0.4688, 1.0, 0.4375, 1.0, 0.2812, 1.0, 0.3125, 1.0, 0.3125, 1.0, 0.2812, 1.0, 0.5312, 0.5, 0.5, 0.5, 0.5, 0.5, 0.5312, 0.5, 0.375, 0.5, 0.3438, 0.5, 0.3438, 0.5, 0.375, 0.5, 0.2812, 0.9027, 0.2812, 1.0, 0.2812, 1.0, 0.2812, 0.9027, 0.5, 1.0, 0.5312, 1.0, 0.5312, 1.0, 0.5, 1.0, 0.3438, 1.0, 0.375, 1.0, 0.375, 1.0, 0.3438, 1.0, 0.4375, 0.5, 0.4062, 0.5, 0.4062, 0.5, 0.4375, 0.5, 0.4062, 1.0, 0.4375, 1.0, 0.4375, 1.0, 0.4062, 1.0, 0.5, 0.5, 0.4688, 0.5, 0.4688, 0.5, 0.5, 0.5, 0.3438, 0.5, 0.3125, 0.5, 0.3125, 0.5, 0.3438, 0.5, 0.2812, 0.5, 0.2812, 0.9027, 0.2812, 0.9027, 0.2812, 0.5, 0.5312, 1.0, 0.5312, 0.9027, 0.5312, 0.9027, 0.5312, 1.0, 0.3125, 0.5, 0.2812, 0.5, 0.2812, 0.9027, 0.3125, 0.9027, 0.3438, 0.5, 0.3125, 0.5, 0.3125, 0.9027, 0.3438, 0.9027, 0.375, 0.5, 0.3438, 0.5, 0.3438, 0.9027, 0.375, 0.9027, 0.4062, 0.5, 0.375, 0.5, 0.375, 0.9027, 0.4062, 0.9027, 0.4375, 0.5, 0.4062, 0.5, 0.4062, 0.9027, 0.4375, 0.9027, 0.4688, 0.5, 0.4375, 0.5, 0.4375, 0.9027, 0.4688, 0.9027, 0.5, 0.5, 0.4688, 0.5, 0.4688, 0.9027, 0.5, 0.9027, 0.5312, 0.5, 0.5, 0.5, 0.5, 0.9027, 0.5312, 0.9027, 0.3125, 0.5, 0.3125, 0.9027, 0.3125, 0.9027, 0.3125, 0.5, 0.4375, 0.9027, 0.4375, 0.9027, 0.4375, 0.9027, 0.4375, 0.9027, 0.2812, 0.5, 0.2812, 0.5, 0.2812, 0.5, 0.2812, 0.5, 0.4062, 0.9027, 0.4062, 0.9027, 0.4062, 0.9027, 0.4062, 0.9027, 0.4688, 0.9027, 0.4688, 0.9027, 0.4688, 0.9027, 0.4688, 0.9027, 0.4375, 0.5, 0.4688, 0.5, 0.4688, 0.5, 0.4375, 0.5, 0.2812, 0.9027, 0.2812, 0.9027, 0.2812, 0.9027, 0.2812, 0.9027, 0.5, 0.9027, 0.5, 0.5, 0.5, 0.5, 0.5, 0.9027, 0.5312, 1.0, 0.5312, 1.0, 0.5312, 1.0, 0.5312, 1.0, 0.0, 0.0, 0.0, 0.0, 0.0, 0.0, 0.0, 0.0, 0.0, 0.0, 0.0, 0.0, 0.0, 0.0, 0.0, 0.0, 0.0, 0.0, 0.0, 0.0, 0.2812, 1.0, 0.2812, 1.0, 0.2812, 1.0, 0.2812, 1.0, 0.0, 0.0, 0.0, 0.0, 0.0, 0.0, 0.0, 0.0, 0.0, 0.0, 0.0, 0.0, 0.0, 0.0, 0.0, 0.0, 0.0, 0.0, 0.0, 0.0, 0.5, 0.9027, 0.5312, 0.9027, 0.5312, 0.9027, 0.5, 0.9027, 0.5312, 1.0, 0.5, 1.0, 0.5, 1.0, 0.5312, 1.0, 0.5312, 0.9027, 0.5312, 1.0, 0.5312, 1.0, 0.5312, 0.9027, 0.5312, 1.0, 0.5312, 0.9027, 0.5312, 0.9027, 0.5312, 1.0, 0.5312, 0.9027, 0.5, 0.9027, 0.5, 0.9027, 0.5312, 0.9027, 0.5, 1.0, 0.5312, 1.0, 0.5312, 1.0, 0.5, 1.0, 0.5, 1.0, 0.5, 0.9027, 0.5, 0.9027, 0.5, 1.0, 0.4688, 1.0, 0.5, 1.0, 0.5, 1.0, 0.4688, 1.0, 0.5, 0.9027, 0.4688, 0.9027, 0.4688, 0.9027, 0.5, 0.9027, 0.4688, 1.0, 0.4688, 0.9027, 0.4688, 0.9027, 0.4688, 1.0, 0.4688, 0.9027, 0.4688, 1.0, 0.4688, 1.0, 0.4688, 0.9027, 0.5, 1.0, 0.4688, 1.0, 0.4688, 1.0, 0.5, 1.0, 0.4688, 0.9027, 0.4688, 1.0, 0.4688, 1.0, 0.4688, 0.9027, 0.4375, 0.9027, 0.4688, 0.9027, 0.4688, 0.9027, 0.4375, 0.9027, 0.4688, 1.0, 0.4688, 0.9027, 0.4688, 0.9027, 0.4688, 1.0, 0.4375, 1.0, 0.4688, 1.0, 0.4688, 1.0, 0.4375, 1.0, 0.4688, 0.9027, 0.4375, 0.9027, 0.4375, 0.9027, 0.4688, 0.9027, 0.4375, 1.0, 0.4375, 0.9027, 0.4375, 0.9027, 0.4375, 1.0, 0.4062, 0.9027, 0.4375, 0.9027, 0.4375, 0.9027, 0.4062, 0.9027, 0.4062, 1.0, 0.4062, 0.9027, 0.4062, 0.9027, 0.4062, 1.0, 0.4375, 0.9027, 0.4062, 0.9027, 0.4062, 0.9027, 0.4375, 0.9027, 0.4062, 0.9027, 0.4062, 1.0, 0.4062, 1.0, 0.4062, 0.9027, 0.4375, 1.0, 0.4062, 1.0, 0.4062, 1.0, 0.4375, 1.0, 0.4375, 0.9027, 0.4375, 1.0, 0.4375, 1.0, 0.4375, 0.9027, 0.375, 1.0, 0.4062, 1.0, 0.4062, 1.0, 0.375, 1.0, 0.4062, 0.9027, 0.4062, 1.0, 0.4062, 1.0, 0.4062, 0.9027, 0.4062, 1.0, 0.4062, 0.9027, 0.4062, 0.9027, 0.4062, 1.0, 0.375, 0.9027, 0.4062, 0.9027, 0.4062, 0.9027, 0.375, 0.9027, 0.375, 1.0, 0.375, 0.9027, 0.375, 0.9027, 0.375, 1.0, 0.375, 0.9027, 0.375, 1.0, 0.375, 1.0, 0.375, 0.9027, 0.3438, 0.9027, 0.3438, 1.0, 0.3438, 1.0, 0.3438, 0.9027, 0.375, 1.0, 0.3438, 1.0, 0.3438, 1.0, 0.375, 1.0, 0.375, 0.9027, 0.3438, 0.9027, 0.3438, 0.9027, 0.375, 0.9027, 0.3438, 1.0, 0.375, 1.0, 0.375, 1.0, 0.3438, 1.0, 0.375, 0.9027, 0.375, 1.0, 0.375, 1.0, 0.375, 0.9027, 0.375, 1.0, 0.375, 0.9027, 0.375, 0.9027, 0.375, 1.0, 0.3438, 0.9027, 0.3438, 1.0, 0.3438, 1.0, 0.3438, 0.9027, 0.3438, 1.0, 0.3438, 0.9027, 0.3438, 0.9027, 0.3438, 1.0, 0.3125, 0.9027, 0.3438, 0.9027, 0.3438, 0.9027, 0.3125, 0.9027, 0.3438, 1.0, 0.3125, 1.0, 0.3125, 1.0, 0.3438, 1.0, 0.3125, 1.0, 0.3125, 0.9027, 0.3125, 0.9027, 0.3125, 1.0, 0.3125, 0.9027, 0.3125, 1.0, 0.3125, 1.0, 0.3125, 0.9027, 0.2812, 0.9027, 0.2812, 0.9027, 0.2812, 1.0, 0.2812, 1.0, 0.3125, 1.0, 0.2812, 1.0, 0.2812, 1.0, 0.3125, 1.0, 0.2812, 0.9027, 0.3125, 0.9027, 0.3125, 0.9027, 0.2812, 0.9027, 0.2812, 0.9027, 0.2812, 1.0, 0.2812, 1.0, 0.2812, 0.9027, 0.2812, 1.0, 0.3125, 1.0, 0.3125, 1.0, 0.2812, 1.0, 0.3125, 0.9027, 0.2812, 0.9027, 0.2812, 0.9027, 0.3125, 0.9027, 0.3125, 0.9027, 0.3125, 1.0, 0.3125, 1.0, 0.3125, 0.9027, 0.3125, 1.0, 0.3125, 0.9027, 0.3125, 0.9027, 0.3125, 1.0, 0.3125, 0.9027, 0.3125, 1.0, 0.3125, 1.0, 0.3125, 0.9027, 0.2812, 0.9027, 0.2812, 0.9027, 0.3125, 0.9027, 0.3125, 0.9027, 0.3438, 1.0, 0.3125, 1.0, 0.3125, 1.0, 0.3438, 1.0, 0.3438, 0.9027, 0.3438, 1.0, 0.3438, 1.0, 0.3438, 0.9027, 0.3125, 0.9027, 0.3125, 0.9027, 0.3438, 0.9027, 0.3438, 0.9027, 0.3125, 0.9027, 0.3125, 0.9027, 0.3125, 1.0, 0.3125, 1.0, 0.375, 0.9027, 0.375, 1.0, 0.375, 1.0, 0.375, 0.9027, 0.375, 1.0, 0.3438, 1.0, 0.3438, 1.0, 0.375, 1.0, 0.3438, 0.9027, 0.3438, 0.9027, 0.3438, 1.0, 0.3438, 1.0, 0.3438, 0.9027, 0.3438, 0.9027, 0.375, 0.9027, 0.375, 0.9027, 0.4062, 1.0, 0.375, 1.0, 0.375, 1.0, 0.4062, 1.0, 0.375, 0.9027, 0.375, 0.9027, 0.375, 1.0, 0.375, 1.0, 0.375, 0.9027, 0.375, 0.9027, 0.4062, 0.9027, 0.4062, 0.9027, 0.4062, 0.9027, 0.4062, 1.0, 0.4062, 1.0, 0.4062, 0.9027, 0.4062, 0.9027, 0.4062, 0.9027, 0.4062, 1.0, 0.4062, 1.0, 0.4375, 1.0, 0.4062, 1.0, 0.4062, 1.0, 0.4375, 1.0, 0.4375, 0.9027, 0.4375, 1.0, 0.4375, 1.0, 0.4375, 0.9027, 0.4062, 0.9027, 0.4062, 0.9027, 0.4375, 0.9027, 0.4375, 0.9027, 0.4375, 0.9027, 0.4375, 0.9027, 0.4375, 1.0, 0.4375, 1.0, 0.4375, 0.9027, 0.4375, 0.9027, 0.4688, 0.9027, 0.4688, 0.9027, 0.4688, 0.9027, 0.4688, 1.0, 0.4688, 1.0, 0.4688, 0.9027, 0.4688, 1.0, 0.4375, 1.0, 0.4375, 1.0, 0.4688, 1.0, 0.5, 1.0, 0.4688, 1.0, 0.4688, 1.0, 0.5, 1.0, 0.5, 0.9027, 0.5, 1.0, 0.5, 1.0, 0.5, 0.9027, 0.4688, 0.9027, 0.4688, 0.9027, 0.5, 0.9027, 0.5, 0.9027, 0.4688, 0.9027, 0.4688, 0.9027, 0.4688, 1.0, 0.4688, 1.0, 0.5, 0.9027, 0.5, 0.9027, 0.5, 1.0, 0.5, 1.0, 0.5, 0.9027, 0.5, 0.9027, 0.5312, 0.9027, 0.5312, 0.9027, 0.5312, 0.9027, 0.5312, 1.0, 0.5312, 1.0, 0.5312, 0.9027, 0.5312, 1.0, 0.5, 1.0, 0.5, 1.0, 0.5312, 1.0, 0.5312, 0.5, 0.5312, 0.9027, 0.5, 0.9027, 0.5, 0.5, 0.5, 0.5, 0.5312, 0.5, 0.5312, 0.5, 0.5, 0.5, 0.5312, 0.9027, 0.5, 0.9027, 0.5, 0.9027, 0.5312, 0.9027, 0.3438, 0.9027, 0.3438, 0.5, 0.3438, 0.5, 0.3438, 0.9027, 0.5, 0.5, 0.5, 0.9027, 0.4688, 0.9027, 0.4688, 0.5, 0.5, 0.9027, 0.4688, 0.9027, 0.4688, 0.9027, 0.5, 0.9027, 0.4375, 0.5, 0.4375, 0.5, 0.4375, 0.5, 0.4375, 0.5, 0.4688, 0.5, 0.5, 0.5, 0.5, 0.5, 0.4688, 0.5, 0.4688, 0.5, 0.4688, 0.9027, 0.4375, 0.9027, 0.4375, 0.5, 0.5312, 0.5, 0.5312, 0.9027, 0.5312, 0.9027, 0.5312, 0.5, 0.4688, 0.9027, 0.4375, 0.9027, 0.4375, 0.9027, 0.4688, 0.9027, 0.3125, 0.5, 0.3125, 0.5, 0.3125, 0.5, 0.3125, 0.5, 0.4375, 0.5, 0.4375, 0.9027, 0.4062, 0.9027, 0.4062, 0.5, 0.4375, 0.9027, 0.4062, 0.9027, 0.4062, 0.9027, 0.4375, 0.9027, 0.4062, 0.5, 0.4375, 0.5, 0.4375, 0.5, 0.4062, 0.5, 0.375, 0.5, 0.375, 0.9027, 0.375, 0.9027, 0.375, 0.5, 0.4062, 0.5, 0.4062, 0.9027, 0.375, 0.9027, 0.375, 0.5, 0.5312, 0.9027, 0.5312, 0.9027, 0.5312, 0.9027, 0.5312, 0.9027, 0.375, 0.5, 0.4062, 0.5, 0.4062, 0.5, 0.375, 0.5, 0.4062, 0.9027, 0.375, 0.9027, 0.375, 0.9027, 0.4062, 0.9027, 0.375, 0.5, 0.375, 0.9027, 0.3438, 0.9027, 0.3438, 0.5, 0.3438, 0.5, 0.375, 0.5, 0.375, 0.5, 0.3438, 0.5, 0.375, 0.9027, 0.3438, 0.9027, 0.3438, 0.9027, 0.375, 0.9027, 0.375, 0.9027, 0.375, 0.9027, 0.375, 0.9027, 0.375, 0.9027, 0.3438, 0.5, 0.3438, 0.9027, 0.3125, 0.9027, 0.3125, 0.5, 0.4688, 0.5, 0.4688, 0.5, 0.4688, 0.5, 0.4688, 0.5, 0.3125, 0.5, 0.3438, 0.5, 0.3438, 0.5, 0.3125, 0.5, 0.3438, 0.9027, 0.3125, 0.9027, 0.3125, 0.9027, 0.3438, 0.9027, 0.3125, 0.5, 0.3125, 0.9027, 0.2812, 0.9027, 0.2812, 0.5, 0.3125, 0.9027, 0.2812, 0.9027, 0.2812, 0.9027, 0.3125, 0.9027, 0.3125, 0.9027, 0.3125, 0.9027, 0.3125, 0.9027, 0.3125, 0.9027, 0.2812, 0.5, 0.3125, 0.5, 0.3125, 0.5, 0.2812, 0.5, 0.3125, 0.5, 0.3125, 0.9027, 0.3125, 0.9027, 0.3125, 0.5, 0.3438, 0.5, 0.3438, 0.9027, 0.3438, 0.9027, 0.3438, 0.5, 0.3438, 0.9027, 0.3438, 0.5, 0.3438, 0.5, 0.3438, 0.9027, 0.4062, 0.5, 0.4062, 0.9027, 0.4062, 0.9027, 0.4062, 0.5, 0.4062, 0.9027, 0.4062, 0.5, 0.4062, 0.5, 0.4062, 0.9027, 0.5, 0.5, 0.5, 0.9027, 0.5, 0.9027, 0.5, 0.5, 0.5, 0.9027, 0.5, 0.5, 0.5, 0.5, 0.5, 0.9027, 0.5312, 0.5, 0.5312, 0.9027, 0.5312, 0.9027, 0.5312, 0.5, 0.4688, 0.9027, 0.4688, 0.5, 0.4688, 0.5, 0.4688, 0.9027, 0.4688, 0.5, 0.4688, 0.9027, 0.4688, 0.9027, 0.4688, 0.5, 0.4375, 0.9027, 0.4375, 0.5, 0.4375, 0.5, 0.4375, 0.9027, 0.4375, 0.5, 0.4375, 0.9027, 0.4375, 0.9027, 0.4375, 0.5, 0.375, 0.9027, 0.375, 0.5, 0.375, 0.5, 0.375, 0.9027, 0.375, 0.5, 0.375, 0.9027, 0.375, 0.9027, 0.375, 0.5, 0.3125, 0.9027, 0.3125, 0.5, 0.3125, 0.5, 0.3125, 0.9027, 0.2812, 0.9027, 0.2812, 0.5, 0.2812, 0.5, 0.2812, 0.9027, 0.4688, 0.5, 0.4688, 0.9027, 0.4688, 0.9027, 0.4688, 0.5, 0.4062, 0.5, 0.4062, 0.5, 0.4062, 0.5, 0.4062, 0.5, 0.4375, 0.9027, 0.4375, 0.5, 0.4375, 0.5, 0.4375, 0.9027, 0.375, 0.5, 0.375, 0.5, 0.375, 0.5, 0.375, 0.5, 0.3438, 0.9027, 0.3438, 0.9027, 0.3438, 0.9027, 0.3438, 0.9027, 0.5, 0.9027, 0.5, 0.9027, 0.5, 0.9027, 0.5, 0.9027, 0.375, 0.9027, 0.375, 0.9027, 0.375, 0.9027, 0.375, 0.9027, 0.4062, 0.5, 0.4062, 0.9027, 0.4062, 0.9027, 0.4062, 0.5, 0.3438, 0.5, 0.3438, 0.5, 0.3438, 0.5, 0.3438, 0.5, 0.5, 0.5, 0.5, 0.5, 0.5, 0.5, 0.5, 0.5, 0.375, 0.9027, 0.375, 0.5, 0.375, 0.5, 0.375, 0.9027, 0.5312, 0.9027, 0.5312, 0.5, 0.5312, 0.5, 0.5312, 0.9027, 0.3125, 0.5, 0.3125, 0.5, 0.3125, 0.5, 0.3125, 0.5, 0.4688, 0.9027, 0.4688, 0.9027, 0.4688, 0.9027, 0.4688, 0.9027, 0.4062, 0.5, 0.4062, 0.5, 0.4062, 0.5, 0.4062, 0.5, 0.3125, 0.9027, 0.3125, 0.9027, 0.3125, 0.9027, 0.3125, 0.9027, 0.4688, 0.5, 0.4688, 0.5, 0.4688, 0.5, 0.4688, 0.5, 0.3438, 0.5, 0.3438, 0.9027, 0.3438, 0.9027, 0.3438, 0.5, 0.5, 0.5, 0.5, 0.9027, 0.5, 0.9027, 0.5, 0.5, 0.4062, 0.9027, 0.4062, 0.9027, 0.4062, 0.9027, 0.4062, 0.9027, 0.3125, 0.9027, 0.3125, 0.5, 0.3125, 0.5, 0.3125, 0.9027, 0.4688, 0.9027, 0.4688, 0.5, 0.4688, 0.5, 0.4688, 0.9027, 0.4375, 0.9027, 0.4375, 0.9027, 0.4375, 0.9027, 0.4375, 0.9027, 0.3438, 0.5, 0.3438, 0.5, 0.3438, 0.5, 0.3438, 0.5, 0.5, 0.5, 0.5, 0.5, 0.5, 0.5, 0.5, 0.5, 0.4375, 0.5, 0.4375, 0.5, 0.4375, 0.5, 0.4375, 0.5, 0.2812, 0.5, 0.2812, 0.9027, 0.2812, 0.9027, 0.2812, 0.5, 0.4375, 0.5, 0.4375, 0.9027, 0.4375, 0.9027, 0.4375, 0.5, 0.2812, 0.9027, 0.2812, 0.5, 0.2812, 0.5, 0.2812, 0.9027, 0.3438, 0.9027, 0.3438, 0.9027, 0.3438, 0.9027, 0.3438, 0.9027, 0.5, 0.9027, 0.5, 0.9027, 0.5, 0.9027, 0.5, 0.9027, 0.4062, 0.9027, 0.4062, 0.5, 0.4062, 0.5, 0.4062, 0.9027, 0.375, 0.5, 0.375, 0.5, 0.375, 0.5, 0.375, 0.5, 0.5312, 0.5, 0.5312, 0.5, 0.5312, 0.5, 0.5312, 0.5])
me_cylinder_201.use_remesh_preserve_volume = False
me_cylinder_201.use_remesh_preserve_attributes = False
me_cylinder_201.use_mirror_vertex_groups = False
me_cylinder_201.update()
me_cube_018 = bpy.data.meshes.new('Cube.018')
me_cube_018.from_pydata([(-1.796, -2.794, -1.0), (-1.796, -2.794, 0.5884), (-1.405, 2.194, -1.0), (-1.405, 2.194, 0.5884), (0.828, -2.455, -1.0), (0.828, -2.455, 0.5884), (0.5735, 2.228, -1.0), (0.5735, 2.228, 0.5884), (-1.106, 1.434, -1.0), (-1.084, 1.202, -1.0), (-1.029, 0.8329, -1.0), (-0.8011, -0.5906, -1.0), (-1.243, -2.0, -1.0), (-1.243, -2.0, 0.5884), (-0.8011, -0.5906, 0.5884), (-1.029, 0.8329, 0.5884), (-1.084, 1.202, 0.5884), (-1.106, 1.434, 0.5884), (0.943, -1.414, -1.0), (0.9437, -0.5478, -1.0), (0.9516, 0.4957, -1.0), (0.8124, 1.157, -1.0), (0.6488, 1.932, -1.0), (0.6488, 1.932, 0.5884), (0.8124, 1.157, 0.5884), (0.9516, 0.4957, 0.5884), (0.9437, -0.5478, 0.5884), (0.943, -1.414, 0.5884), (0.3553, 2.082, -1.0), (0.1118, 1.943, -1.0), (-0.1621, 1.864, -1.0), (-0.4365, 1.832, -1.0), (-0.7018, 1.847, -1.0), (-0.9784, 1.924, -1.0), (-1.213, 2.038, -1.0), (-1.213, 2.038, 0.5884), (-0.9784, 1.924, 0.5884), (-0.7018, 1.847, 0.5884), (-0.4365, 1.832, 0.5884), (-0.1621, 1.864, 0.5884), (0.1118, 1.943, 0.5884), (0.3553, 2.082, 0.5884), (-1.468, -2.752, -1.0), (-1.14, -2.709, -1.0), (-0.8118, -2.667, -1.0), (-0.4838, -2.625, -1.0), (-0.1559, -2.582, -1.0), (0.1721, -2.54, -1.0), (0.5, -2.497, -1.0), (0.5, -2.497, 0.5884), (0.1721, -2.54, 0.5884), (-0.1559, -2.582, 0.5884), (-0.4838, -2.625, 0.5884), (-0.8118, -2.667, 0.5884), (-1.14, -2.709, 0.5884), (-1.468, -2.752, 0.5884), (-0.9799, 1.471, 0.5884), (-0.7874, 1.517, 0.5884), (-0.599, 1.532, 0.5884), (-0.351, 1.545, 0.5884), (-0.097, 1.582, 0.5884), (0.1776, 1.69, 0.5884), (0.4259, 1.792, 0.5884), (-0.8559, 1.125, 0.5884), (-0.6626, 1.136, 0.5884), (-0.4583, 1.117, 0.5884), (-0.1354, 1.086, 0.5884), (0.08537, 1.068, 0.5884), (0.3421, 1.06, 0.5884), (0.5916, 1.065, 0.5884), (-0.7817, 0.7908, 0.5884), (-0.5341, 0.7486, 0.5884), (-0.2865, 0.7065, 0.5884), (-0.03886, 0.6643, 0.5884), (0.2088, 0.6222, 0.5884), (0.4564, 0.58, 0.5884), (0.704, 0.5379, 0.5884), (-0.583, -0.5853, 0.5884), (-0.3649, -0.5799, 0.5884), (-0.1468, -0.5746, 0.5884), (0.07129, -0.5692, 0.5884), (0.2894, -0.5639, 0.5884), (0.5075, -0.5585, 0.5884), (0.7256, -0.5532, 0.5884), (-0.97, -1.927, 0.5884), (-0.6967, -1.854, 0.5884), (-0.4235, -1.781, 0.5884), (-0.1502, -1.707, 0.5884), (0.1231, -1.634, 0.5884), (0.3964, -1.561, 0.5884), (0.6697, -1.488, 0.5884), (0.4259, 1.792, -1.0), (0.1776, 1.69, -1.0), (-0.097, 1.582, -1.0), (-0.351, 1.545, -1.0), (-0.599, 1.532, -1.0), (-0.7874, 1.517, -1.0), (-0.9799, 1.471, -1.0), (0.5916, 1.065, -1.0), (0.3421, 1.06, -1.0), (0.08537, 1.068, -1.0), (-0.1354, 1.086, -1.0), (-0.4583, 1.117, -1.0), (-0.6626, 1.136, -1.0), (-0.8559, 1.125, -1.0), (0.704, 0.5379, -1.0), (0.4564, 0.58, -1.0), (0.2088, 0.6222, -1.0), (-0.03886, 0.6643, -1.0), (-0.2865, 0.7065, -1.0), (-0.5341, 0.7486, -1.0), (-0.7817, 0.7908, -1.0), (0.7256, -0.5532, -1.0), (0.5075, -0.5585, -1.0), (0.2894, -0.5639, -1.0), (0.07129, -0.5692, -1.0), (-0.1468, -0.5746, -1.0), (-0.3649, -0.5799, -1.0), (-0.583, -0.5853, -1.0), (0.6697, -1.488, -1.0), (0.3964, -1.561, -1.0), (0.1231, -1.634, -1.0), (-0.1502, -1.707, -1.0), (-0.4235, -1.781, -1.0), (-0.6967, -1.854, -1.0), (-0.97, -1.927, -1.0)], [], [(8, 17, 3, 2), (28, 41, 7, 6), (18, 27, 5, 4), (42, 55, 1, 0), (119, 18, 4, 48), (84, 13, 1, 55), (35, 3, 17, 56), (56, 17, 16, 63), (63, 16, 15, 70), (70, 15, 14, 77), (77, 14, 13, 84), (28, 6, 22, 91), (91, 22, 21, 98), (98, 21, 20, 105), (105, 20, 19, 112), (112, 19, 18, 119), (6, 7, 23, 22), (22, 23, 24, 21), (21, 24, 25, 20), (20, 25, 26, 19), (19, 26, 27, 18), (0, 1, 13, 12), (12, 13, 14, 11), (11, 14, 15, 10), (10, 15, 16, 9), (9, 16, 17, 8), (11, 118, 125, 12), (118, 117, 124, 125), (117, 116, 123, 124), (116, 115, 122, 123), (115, 114, 121, 122), (114, 113, 120, 121), (113, 112, 119, 120), (10, 111, 118, 11), (111, 110, 117, 118), (110, 109, 116, 117), (109, 108, 115, 116), (108, 107, 114, 115), (107, 106, 113, 114), (106, 105, 112, 113), (9, 104, 111, 10), (104, 103, 110, 111), (103, 102, 109, 110), (102, 101, 108, 109), (101, 100, 107, 108), (100, 99, 106, 107), (99, 98, 105, 106), (8, 97, 104, 9), (97, 96, 103, 104), (96, 95, 102, 103), (95, 94, 101, 102), (94, 93, 100, 101), (93, 92, 99, 100), (92, 91, 98, 99), (2, 34, 97, 8), (34, 33, 96, 97), (33, 32, 95, 96), (32, 31, 94, 95), (31, 30, 93, 94), (30, 29, 92, 93), (29, 28, 91, 92), (26, 83, 90, 27), (83, 82, 89, 90), (82, 81, 88, 89), (81, 80, 87, 88), (80, 79, 86, 87), (79, 78, 85, 86), (78, 77, 84, 85), (25, 76, 83, 26), (76, 75, 82, 83), (75, 74, 81, 82), (74, 73, 80, 81), (73, 72, 79, 80), (72, 71, 78, 79), (71, 70, 77, 78), (24, 69, 76, 25), (69, 68, 75, 76), (68, 67, 74, 75), (67, 66, 73, 74), (66, 65, 72, 73), (65, 64, 71, 72), (64, 63, 70, 71), (23, 62, 69, 24), (62, 61, 68, 69), (61, 60, 67, 68), (60, 59, 66, 67), (59, 58, 65, 66), (58, 57, 64, 65), (57, 56, 63, 64), (7, 41, 62, 23), (41, 40, 61, 62), (40, 39, 60, 61), (39, 38, 59, 60), (38, 37, 58, 59), (37, 36, 57, 58), (36, 35, 56, 57), (27, 90, 49, 5), (90, 89, 50, 49), (89, 88, 51, 50), (88, 87, 52, 51), (87, 86, 53, 52), (86, 85, 54, 53), (85, 84, 55, 54), (12, 125, 42, 0), (125, 124, 43, 42), (124, 123, 44, 43), (123, 122, 45, 44), (122, 121, 46, 45), (121, 120, 47, 46), (120, 119, 48, 47), (4, 5, 49, 48), (48, 49, 50, 47), (47, 50, 51, 46), (46, 51, 52, 45), (45, 52, 53, 44), (44, 53, 54, 43), (43, 54, 55, 42), (2, 3, 35, 34), (34, 35, 36, 33), (33, 36, 37, 32), (32, 37, 38, 31), (31, 38, 39, 30), (30, 39, 40, 29), (29, 40, 41, 28)])
_uv = me_cube_018.uv_layers.new(name='UVMap')
_uv.uv.foreach_set('vector', [0.375, 0.2083, 0.625, 0.2083, 0.625, 0.25, 0.375, 0.25, 0.375, 0.4688, 0.625, 0.4688, 0.625, 0.5, 0.375, 0.5, 0.375, 0.7083, 0.625, 0.7083, 0.625, 0.75, 0.375, 0.75, 0.375, 0.9688, 0.625, 0.9688, 0.625, 1.0, 0.375, 1.0, 0.3438, 0.7083, 0.375, 0.7083, 0.375, 0.75, 0.3438, 0.75, 0.8438, 0.7083, 0.875, 0.7083, 0.875, 0.75, 0.8438, 0.75, 0.8438, 0.5, 0.875, 0.5, 0.875, 0.5417, 0.8437, 0.5417, 0.8437, 0.5417, 0.875, 0.5417, 0.875, 0.5833, 0.8438, 0.5833, 0.8438, 0.5833, 0.875, 0.5833, 0.875, 0.625, 0.8438, 0.625, 0.8438, 0.625, 0.875, 0.625, 0.875, 0.6667, 0.8437, 0.6667, 0.8437, 0.6667, 0.875, 0.6667, 0.875, 0.7083, 0.8438, 0.7083, 0.3438, 0.5, 0.375, 0.5, 0.375, 0.5417, 0.3438, 0.5417, 0.3438, 0.5417, 0.375, 0.5417, 0.375, 0.5833, 0.3438, 0.5833, 0.3438, 0.5833, 0.375, 0.5833, 0.375, 0.625, 0.3438, 0.625, 0.3438, 0.625, 0.375, 0.625, 0.375, 0.6667, 0.3438, 0.6667, 0.3438, 0.6667, 0.375, 0.6667, 0.375, 0.7083, 0.3438, 0.7083, 0.375, 0.5, 0.625, 0.5, 0.625, 0.5417, 0.375, 0.5417, 0.375, 0.5417, 0.625, 0.5417, 0.625, 0.5833, 0.375, 0.5833, 0.375, 0.5833, 0.625, 0.5833, 0.625, 0.625, 0.375, 0.625, 0.375, 0.625, 0.625, 0.625, 0.625, 0.6667, 0.375, 0.6667, 0.375, 0.6667, 0.625, 0.6667, 0.625, 0.7083, 0.375, 0.7083, 0.375, 0.0, 0.625, 0.0, 0.625, 0.04167, 0.375, 0.04167, 0.375, 0.04167, 0.625, 0.04167, 0.625, 0.08333, 0.375, 0.08333, 0.375, 0.08333, 0.625, 0.08333, 0.625, 0.125, 0.375, 0.125, 0.375, 0.125, 0.625, 0.125, 0.625, 0.1667, 0.375, 0.1667, 0.375, 0.1667, 0.625, 0.1667, 0.625, 0.2083, 0.375, 0.2083, 0.125, 0.6667, 0.1562, 0.6667, 0.1562, 0.7083, 0.125, 0.7083, 0.1562, 0.6667, 0.1875, 0.6667, 0.1875, 0.7083, 0.1562, 0.7083, 0.1875, 0.6667, 0.2188, 0.6667, 0.2188, 0.7083, 0.1875, 0.7083, 0.2188, 0.6667, 0.25, 0.6667, 0.25, 0.7083, 0.2188, 0.7083, 0.25, 0.6667, 0.2812, 0.6667, 0.2813, 0.7083, 0.25, 0.7083, 0.2812, 0.6667, 0.3125, 0.6667, 0.3125, 0.7083, 0.2813, 0.7083, 0.3125, 0.6667, 0.3438, 0.6667, 0.3438, 0.7083, 0.3125, 0.7083, 0.125, 0.625, 0.1562, 0.625, 0.1562, 0.6667, 0.125, 0.6667, 0.1562, 0.625, 0.1875, 0.625, 0.1875, 0.6667, 0.1562, 0.6667, 0.1875, 0.625, 0.2188, 0.625, 0.2188, 0.6667, 0.1875, 0.6667, 0.2188, 0.625, 0.25, 0.625, 0.25, 0.6667, 0.2188, 0.6667, 0.25, 0.625, 0.2813, 0.625, 0.2812, 0.6667, 0.25, 0.6667, 0.2813, 0.625, 0.3125, 0.625, 0.3125, 0.6667, 0.2812, 0.6667, 0.3125, 0.625, 0.3438, 0.625, 0.3438, 0.6667, 0.3125, 0.6667, 0.125, 0.5833, 0.1562, 0.5833, 0.1562, 0.625, 0.125, 0.625, 0.1562, 0.5833, 0.1875, 0.5833, 0.1875, 0.625, 0.1562, 0.625, 0.1875, 0.5833, 0.2188, 0.5833, 0.2188, 0.625, 0.1875, 0.625, 0.2188, 0.5833, 0.25, 0.5833, 0.25, 0.625, 0.2188, 0.625, 0.25, 0.5833, 0.2812, 0.5833, 0.2813, 0.625, 0.25, 0.625, 0.2812, 0.5833, 0.3125, 0.5833, 0.3125, 0.625, 0.2813, 0.625, 0.3125, 0.5833, 0.3438, 0.5833, 0.3438, 0.625, 0.3125, 0.625, 0.125, 0.5417, 0.1562, 0.5417, 0.1562, 0.5833, 0.125, 0.5833, 0.1562, 0.5417, 0.1875, 0.5417, 0.1875, 0.5833, 0.1562, 0.5833, 0.1875, 0.5417, 0.2188, 0.5417, 0.2188, 0.5833, 0.1875, 0.5833, 0.2188, 0.5417, 0.25, 0.5417, 0.25, 0.5833, 0.2188, 0.5833, 0.25, 0.5417, 0.2813, 0.5417, 0.2812, 0.5833, 0.25, 0.5833, 0.2813, 0.5417, 0.3125, 0.5417, 0.3125, 0.5833, 0.2812, 0.5833, 0.3125, 0.5417, 0.3438, 0.5417, 0.3438, 0.5833, 0.3125, 0.5833, 0.125, 0.5, 0.1563, 0.5, 0.1562, 0.5417, 0.125, 0.5417, 0.1563, 0.5, 0.1875, 0.5, 0.1875, 0.5417, 0.1562, 0.5417, 0.1875, 0.5, 0.2188, 0.5, 0.2188, 0.5417, 0.1875, 0.5417, 0.2188, 0.5, 0.25, 0.5, 0.25, 0.5417, 0.2188, 0.5417, 0.25, 0.5, 0.2812, 0.5, 0.2813, 0.5417, 0.25, 0.5417, 0.2812, 0.5, 0.3125, 0.5, 0.3125, 0.5417, 0.2813, 0.5417, 0.3125, 0.5, 0.3438, 0.5, 0.3438, 0.5417, 0.3125, 0.5417, 0.625, 0.6667, 0.6562, 0.6667, 0.6562, 0.7083, 0.625, 0.7083, 0.6562, 0.6667, 0.6875, 0.6667, 0.6875, 0.7083, 0.6562, 0.7083, 0.6875, 0.6667, 0.7188, 0.6667, 0.7188, 0.7083, 0.6875, 0.7083, 0.7188, 0.6667, 0.75, 0.6667, 0.75, 0.7083, 0.7188, 0.7083, 0.75, 0.6667, 0.7812, 0.6667, 0.7813, 0.7083, 0.75, 0.7083, 0.7812, 0.6667, 0.8125, 0.6667, 0.8125, 0.7083, 0.7813, 0.7083, 0.8125, 0.6667, 0.8437, 0.6667, 0.8438, 0.7083, 0.8125, 0.7083, 0.625, 0.625, 0.6562, 0.625, 0.6562, 0.6667, 0.625, 0.6667, 0.6562, 0.625, 0.6875, 0.625, 0.6875, 0.6667, 0.6562, 0.6667, 0.6875, 0.625, 0.7188, 0.625, 0.7188, 0.6667, 0.6875, 0.6667, 0.7188, 0.625, 0.75, 0.625, 0.75, 0.6667, 0.7188, 0.6667, 0.75, 0.625, 0.7812, 0.625, 0.7812, 0.6667, 0.75, 0.6667, 0.7812, 0.625, 0.8125, 0.625, 0.8125, 0.6667, 0.7812, 0.6667, 0.8125, 0.625, 0.8438, 0.625, 0.8437, 0.6667, 0.8125, 0.6667, 0.625, 0.5833, 0.6562, 0.5833, 0.6562, 0.625, 0.625, 0.625, 0.6562, 0.5833, 0.6875, 0.5833, 0.6875, 0.625, 0.6562, 0.625, 0.6875, 0.5833, 0.7187, 0.5833, 0.7188, 0.625, 0.6875, 0.625, 0.7187, 0.5833, 0.75, 0.5833, 0.75, 0.625, 0.7188, 0.625, 0.75, 0.5833, 0.7812, 0.5833, 0.7812, 0.625, 0.75, 0.625, 0.7812, 0.5833, 0.8125, 0.5833, 0.8125, 0.625, 0.7812, 0.625, 0.8125, 0.5833, 0.8438, 0.5833, 0.8438, 0.625, 0.8125, 0.625, 0.625, 0.5417, 0.6562, 0.5417, 0.6562, 0.5833, 0.625, 0.5833, 0.6562, 0.5417, 0.6875, 0.5417, 0.6875, 0.5833, 0.6562, 0.5833, 0.6875, 0.5417, 0.7188, 0.5417, 0.7187, 0.5833, 0.6875, 0.5833, 0.7188, 0.5417, 0.75, 0.5417, 0.75, 0.5833, 0.7187, 0.5833, 0.75, 0.5417, 0.7812, 0.5417, 0.7812, 0.5833, 0.75, 0.5833, 0.7812, 0.5417, 0.8125, 0.5417, 0.8125, 0.5833, 0.7812, 0.5833, 0.8125, 0.5417, 0.8437, 0.5417, 0.8438, 0.5833, 0.8125, 0.5833, 0.625, 0.5, 0.6562, 0.5, 0.6562, 0.5417, 0.625, 0.5417, 0.6562, 0.5, 0.6875, 0.5, 0.6875, 0.5417, 0.6562, 0.5417, 0.6875, 0.5, 0.7188, 0.5, 0.7188, 0.5417, 0.6875, 0.5417, 0.7188, 0.5, 0.75, 0.5, 0.75, 0.5417, 0.7188, 0.5417, 0.75, 0.5, 0.7812, 0.5, 0.7812, 0.5417, 0.75, 0.5417, 0.7812, 0.5, 0.8125, 0.5, 0.8125, 0.5417, 0.7812, 0.5417, 0.8125, 0.5, 0.8438, 0.5, 0.8437, 0.5417, 0.8125, 0.5417, 0.625, 0.7083, 0.6562, 0.7083, 0.6562, 0.75, 0.625, 0.75, 0.6562, 0.7083, 0.6875, 0.7083, 0.6875, 0.75, 0.6562, 0.75, 0.6875, 0.7083, 0.7188, 0.7083, 0.7188, 0.75, 0.6875, 0.75, 0.7188, 0.7083, 0.75, 0.7083, 0.75, 0.75, 0.7188, 0.75, 0.75, 0.7083, 0.7813, 0.7083, 0.7813, 0.75, 0.75, 0.75, 0.7813, 0.7083, 0.8125, 0.7083, 0.8125, 0.75, 0.7813, 0.75, 0.8125, 0.7083, 0.8438, 0.7083, 0.8438, 0.75, 0.8125, 0.75, 0.125, 0.7083, 0.1562, 0.7083, 0.1562, 0.75, 0.125, 0.75, 0.1562, 0.7083, 0.1875, 0.7083, 0.1875, 0.75, 0.1562, 0.75, 0.1875, 0.7083, 0.2188, 0.7083, 0.2188, 0.75, 0.1875, 0.75, 0.2188, 0.7083, 0.25, 0.7083, 0.25, 0.75, 0.2188, 0.75, 0.25, 0.7083, 0.2813, 0.7083, 0.2812, 0.75, 0.25, 0.75, 0.2813, 0.7083, 0.3125, 0.7083, 0.3125, 0.75, 0.2812, 0.75, 0.3125, 0.7083, 0.3438, 0.7083, 0.3438, 0.75, 0.3125, 0.75, 0.375, 0.75, 0.625, 0.75, 0.625, 0.7812, 0.375, 0.7812, 0.375, 0.7812, 0.625, 0.7812, 0.625, 0.8125, 0.375, 0.8125, 0.375, 0.8125, 0.625, 0.8125, 0.625, 0.8438, 0.375, 0.8438, 0.375, 0.8438, 0.625, 0.8438, 0.625, 0.875, 0.375, 0.875, 0.375, 0.875, 0.625, 0.875, 0.625, 0.9062, 0.375, 0.9062, 0.375, 0.9062, 0.625, 0.9062, 0.625, 0.9375, 0.375, 0.9375, 0.375, 0.9375, 0.625, 0.9375, 0.625, 0.9688, 0.375, 0.9688, 0.375, 0.25, 0.625, 0.25, 0.625, 0.2812, 0.375, 0.2812, 0.375, 0.2812, 0.625, 0.2812, 0.625, 0.3125, 0.375, 0.3125, 0.375, 0.3125, 0.625, 0.3125, 0.625, 0.3438, 0.375, 0.3438, 0.375, 0.3438, 0.625, 0.3438, 0.625, 0.375, 0.375, 0.375, 0.375, 0.375, 0.625, 0.375, 0.625, 0.4062, 0.375, 0.4062, 0.375, 0.4062, 0.625, 0.4062, 0.625, 0.4375, 0.375, 0.4375, 0.375, 0.4375, 0.625, 0.4375, 0.625, 0.4688, 0.375, 0.4688])
me_cube_018.use_remesh_preserve_volume = False
me_cube_018.use_remesh_preserve_attributes = False
me_cube_018.use_mirror_vertex_groups = False
me_cube_018.update()

# ---- objects
ob_hidr_ulica_003 = bpy.data.objects.new('Hidráulica.003', me_icosphere_129)
ob_sun = bpy.data.objects.new('Sun', light_sun)
ob_cube_002 = bpy.data.objects.new('Cube.002', me_cube_007)
ob_cube_003 = bpy.data.objects.new('Cube.003', me_cube_008)
ob_cylinder = bpy.data.objects.new('Cylinder', me_cylinder_201)
ob_cube = bpy.data.objects.new('Cube', me_cube_018)

# ---- transforms, parenting, visibility, modifiers, constraints
ob_hidr_ulica_003.location = (-0.06802, -0.09244, -0.4865)
ob_hidr_ulica_003.color = (0.8, 0.8, 0.8, 1.0)
ob_hidr_ulica_003.lineart.crease_threshold = 0.0
ob_sun.location = (0.09615, -2.384e-06, 17.55)
ob_sun.rotation_euler = (-0.6094, 2.662e-06, 6.08e-07)
ob_sun.lineart.crease_threshold = 0.0
ob_cube_002.location = (-2.628, 1.594, 0.1195)
ob_cube_002.scale = (2.915, 2.915, 2.915)
ob_cube_002.lineart.crease_threshold = 0.0
ob_cube_003.location = (2.563, -1.291, 0.05826)
ob_cube_003.rotation_euler = (0.0, -0.0, -0.559)
ob_cube_003.scale = (2.024, 2.024, 2.024)
ob_cube_003.lineart.crease_threshold = 0.0
ob_cylinder.location = (0.4828, 0.9656, 1.437)
ob_cylinder.rotation_euler = (0.0, -0.0, 0.05236)
ob_cylinder.scale = (1.425, 1.425, 1.425)
ob_cylinder.lineart.crease_threshold = 0.0
ob_cube.location = (-0.8952, -2.584, 0.3667)
ob_cube.rotation_euler = (0.0, -0.0, -0.5314)
ob_cube.scale = (1.0, 1.0, 0.3563)
ob_cube.lineart.crease_threshold = 0.0

# ---- collection membership
col_hexagono.objects.link(ob_hidr_ulica_003)
col_hexagono.objects.link(ob_sun)
col_river.objects.link(ob_cube_002)
col_river.objects.link(ob_cube_003)
col_hydroelectric.objects.link(ob_cylinder)
col_hydroelectric.objects.link(ob_cube)

# ---- scene / render settings (as saved in the file)
scene.frame_start = 1; scene.frame_end = 250; scene.frame_set(1)
scene.render.engine = 'BLENDER_EEVEE_NEXT'
scene.cycles.use_denoising = False
scene.cycles.samples = 128
scene.cycles.sampling_pattern = 'TABULATED_SOBOL'
scene.cycles.use_adaptive_sampling = False
scene.cycles.use_light_tree = False
scene.view_settings.view_transform = 'Filmic'
bpy.context.view_layer.update()

# ---- added for rendering (the .blend has no active camera): camera
cam_auto = bpy.data.cameras.new('AutoCamera')
cam_auto.lens = 50.0
cam_auto.sensor_width = 36.0
cam_auto.clip_end = 1000.0
ob_auto_camera = bpy.data.objects.new('AutoCamera', cam_auto)
scene.collection.objects.link(ob_auto_camera)
ob_auto_camera.location = (18.2734, -21.9105, 13.9558)
ob_auto_camera.rotation_euler = (1.09748, -7.21219e-08, 0.694738)
scene.camera = ob_auto_camera
bpy.context.view_layer.update()
